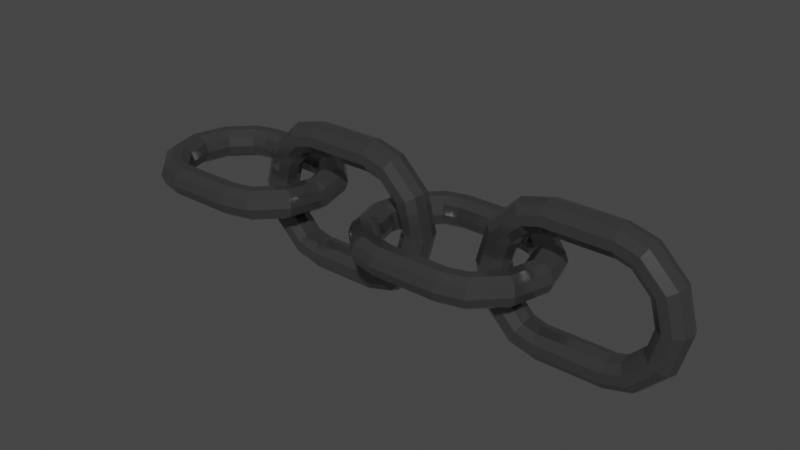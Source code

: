 # Source: chainBase.blend  (saved by Blender 2.90.8; exported with 4.5.12 LTS)
import bpy
from mathutils import Matrix  # noqa: F401  (used for matrix-valued properties, if any)

bpy.ops.wm.read_factory_settings(use_empty=True)
scene = bpy.context.scene
scene.name = 'Scene'

# ---- collections
col_collection = bpy.data.collections.new('Collection'); scene.collection.children.link(col_collection)

# ---- materials (node trees are filled in below, after node groups)
mat_x = bpy.data.materials.new('材質')
mat_x.use_transparent_shadow = False

# ---- material node trees
mat_x.use_nodes = True; mat_x.node_tree.nodes.clear()
_N = mat_x.node_tree.nodes; _L = mat_x.node_tree.links
n0 = _N.new('ShaderNodeBsdfPrincipled'); n0.name = 'Principled BSDF'; n0.location = (10, 300)
n0.distribution = 'GGX'
n0.subsurface_method = 'BURLEY'
n0.inputs[0].default_value = (0.2079, 0.2079, 0.2079, 1.0)
n0.inputs[1].default_value = 0.8723
n0.inputs[2].default_value = 0.1383
n0.inputs[3].default_value = 1.45
n0.inputs[13].default_value = 0.8404
n0.inputs[27].default_value = (0.0, 0.0, 0.0, 1.0)
n0.inputs[28].default_value = 1.0
n1 = _N.new('ShaderNodeOutputMaterial'); n1.name = 'Material Output'; n1.location = (300, 300)
_L.new(n0.outputs[0], n1.inputs[0])
n1.is_active_output = True

# ---- world
world_world = bpy.data.worlds.new('World'); scene.world = world_world
world_world.use_nodes = True; world_world.node_tree.nodes.clear()
_N = world_world.node_tree.nodes; _L = world_world.node_tree.links
n0 = _N.new('ShaderNodeOutputWorld'); n0.name = 'World Output'; n0.location = (300, 300)
n1 = _N.new('ShaderNodeBackground'); n1.name = 'Background'; n1.location = (10, 300)
n1.inputs[0].default_value = (0.05088, 0.05088, 0.05088, 1.0)
_L.new(n1.outputs[0], n0.inputs[0])
n0.is_active_output = True
world_world.color = (0.05088, 0.05088, 0.05088)
world_world.use_sun_shadow = False
world_world.sun_shadow_jitter_overblur = 0.0

# ---- meshes
me_torus = bpy.data.meshes.new('Torus')
me_torus.from_pydata([(1.947, 0.0, 0.0), (1.899, 0.0, 0.1469), (1.774, 0.0, 0.2378), (1.62, 0.0, 0.2378), (1.495, 0.0, 0.1469), (1.447, 0.0, 3.062e-17), (1.495, 0.0, -0.1469), (1.62, 0.0, -0.2378), (1.774, 0.0, -0.2378), (1.899, 0.0, -0.1469), (1.78, 0.625, 0.0), (1.738, 0.6011, 0.1469), (1.63, 0.5386, 0.2378), (1.496, 0.4614, 0.2378), (1.388, 0.3989, 0.1469), (1.347, 0.375, 3.062e-17), (1.388, 0.3989, -0.1469), (1.496, 0.4614, -0.2378), (1.63, 0.5386, -0.2378), (1.738, 0.6011, -0.1469), (1.322, 1.083, 0.0), (1.298, 1.041, 0.1469), (1.236, 0.9329, 0.2378), (1.158, 0.7991, 0.2378), (1.096, 0.6909, 0.1469), (1.072, 0.6495, 3.062e-17), (1.096, 0.6909, -0.1469), (1.158, 0.7991, -0.2378), (1.236, 0.9329, -0.2378), (1.298, 1.041, -0.1469), (-0.625, 1.083, 0.0), (-0.6011, 1.041, 0.1469), (-0.5386, 0.9329, 0.2378), (-0.4614, 0.7991, 0.2378), (-0.3989, 0.6909, 0.1469), (-0.375, 0.6495, 3.062e-17), (-0.3989, 0.6909, -0.1469), (-0.4614, 0.7991, -0.2378), (-0.5386, 0.9329, -0.2378), (-0.6011, 1.041, -0.1469), (-1.083, 0.625, 0.0), (-1.041, 0.6011, 0.1469), (-0.9329, 0.5386, 0.2378), (-0.7991, 0.4614, 0.2378), (-0.6909, 0.3989, 0.1469), (-0.6495, 0.375, 3.062e-17), (-0.6909, 0.3989, -0.1469), (-0.7991, 0.4614, -0.2378), (-0.9329, 0.5386, -0.2378), (-1.041, 0.6011, -0.1469), (-1.25, 1.093e-07, 0.0), (-1.202, 1.051e-07, 0.1469), (-1.077, 9.418e-08, 0.2378), (-0.9227, 8.067e-08, 0.2378), (-0.7977, 6.974e-08, 0.1469), (-0.75, 6.557e-08, 3.062e-17), (-0.7977, 6.974e-08, -0.1469), (-0.9227, 8.067e-08, -0.2378), (-1.077, 9.418e-08, -0.2378), (-1.202, 1.051e-07, -0.1469), (-1.083, -0.625, 0.0), (-1.041, -0.6011, 0.1469), (-0.9329, -0.5386, 0.2378), (-0.7991, -0.4614, 0.2378), (-0.6909, -0.3989, 0.1469), (-0.6495, -0.375, 3.062e-17), (-0.6909, -0.3989, -0.1469), (-0.7991, -0.4614, -0.2378), (-0.9329, -0.5386, -0.2378), (-1.041, -0.6011, -0.1469), (-0.625, -1.083, 0.0), (-0.6011, -1.041, 0.1469), (-0.5386, -0.9329, 0.2378), (-0.4614, -0.7991, 0.2378), (-0.3989, -0.6909, 0.1469), (-0.375, -0.6495, 3.062e-17), (-0.3989, -0.6909, -0.1469), (-0.4614, -0.7991, -0.2378), (-0.5386, -0.9329, -0.2378), (-0.6011, -1.041, -0.1469), (1.322, -1.083, 0.0), (1.298, -1.041, 0.1469), (1.236, -0.9329, 0.2378), (1.158, -0.7991, 0.2378), (1.096, -0.6909, 0.1469), (1.072, -0.6495, 3.062e-17), (1.096, -0.6909, -0.1469), (1.158, -0.7991, -0.2378), (1.236, -0.9329, -0.2378), (1.298, -1.041, -0.1469), (1.78, -0.625, 0.0), (1.738, -0.6011, 0.1469), (1.63, -0.5386, 0.2378), (1.496, -0.4614, 0.2378), (1.388, -0.3989, 0.1469), (1.347, -0.375, 3.062e-17), (1.388, -0.3989, -0.1469), (1.496, -0.4614, -0.2378), (1.63, -0.5386, -0.2378), (1.738, -0.6011, -0.1469), (0.8696, 1.204, 0.0), (-0.1726, 1.204, 0.0), (-0.1727, 1.156, 0.1469), (0.8697, 1.156, 0.1469), (-0.1728, 1.031, 0.2378), (0.8698, 1.031, 0.2378), (-0.1728, 0.8764, 0.2378), (0.8698, 0.8764, 0.2378), (-0.1727, 0.7515, 0.1469), (0.8697, 0.7515, 0.1469), (-0.1726, 0.7038, 3.062e-17), (0.8696, 0.7038, 3.062e-17), (-0.1727, 0.7515, -0.1469), (0.8697, 0.7515, -0.1469), (-0.1728, 0.8764, -0.2378), (0.8698, 0.8764, -0.2378), (-0.1728, 1.031, -0.2378), (0.8698, 1.031, -0.2378), (-0.1727, 1.156, -0.1469), (0.8697, 1.156, -0.1469), (-0.1726, -1.204, 0.0), (0.8696, -1.204, 0.0), (0.8697, -1.156, 0.1469), (-0.1727, -1.156, 0.1469), (0.8698, -1.031, 0.2378), (-0.1728, -1.031, 0.2378), (0.8698, -0.8764, 0.2378), (-0.1728, -0.8764, 0.2378), (0.8697, -0.7515, 0.1469), (-0.1727, -0.7515, 0.1469), (0.8696, -0.7038, 3.062e-17), (-0.1726, -0.7038, 3.062e-17), (0.8697, -0.7515, -0.1469), (-0.1727, -0.7515, -0.1469), (0.8698, -0.8764, -0.2378), (-0.1728, -0.8764, -0.2378), (0.8698, -1.031, -0.2378), (-0.1728, -1.031, -0.2378), (0.8697, -1.156, -0.1469), (-0.1727, -1.156, -0.1469), (3.947, 1.703e-09, -1.703e-09), (3.899, -0.1469, -1.49e-08), (3.774, -0.2378, -1.49e-08), (3.62, -0.2378, -1.49e-08), (3.495, -0.1469, -1.49e-08), (3.447, 1.703e-09, -1.703e-09), (3.495, 0.1469, 0.0), (3.62, 0.2378, 1.49e-08), (3.774, 0.2378, 1.49e-08), (3.899, 0.1469, 0.0), (3.78, 0.0, 0.625), (3.738, -0.1469, 0.6011), (3.63, -0.2378, 0.5386), (3.496, -0.2378, 0.4614), (3.388, -0.1469, 0.3989), (3.347, 0.0, 0.375), (3.388, 0.1469, 0.3989), (3.496, 0.2378, 0.4614), (3.63, 0.2378, 0.5386), (3.738, 0.1469, 0.6011), (3.322, 0.0, 1.083), (3.298, -0.1469, 1.041), (3.236, -0.2378, 0.9329), (3.158, -0.2378, 0.7991), (3.096, -0.1469, 0.6909), (3.072, 0.0, 0.6495), (3.096, 0.1469, 0.6909), (3.158, 0.2378, 0.7991), (3.236, 0.2378, 0.9329), (3.298, 0.1469, 1.041), (1.375, 0.0, 1.083), (1.399, -0.1469, 1.041), (1.461, -0.2378, 0.9329), (1.539, -0.2378, 0.7991), (1.601, -0.1469, 0.6909), (1.625, 0.0, 0.6495), (1.601, 0.1469, 0.6909), (1.539, 0.2378, 0.7991), (1.461, 0.2378, 0.9329), (1.399, 0.1469, 1.041), (0.9175, 0.0, 0.625), (0.9588, -0.1469, 0.6011), (1.067, -0.2378, 0.5386), (1.201, -0.2378, 0.4614), (1.309, -0.1469, 0.3989), (1.35, 0.0, 0.375), (1.309, 0.1469, 0.3989), (1.201, 0.2378, 0.4614), (1.067, 0.2378, 0.5386), (0.9588, 0.1469, 0.6011), (0.75, 1.703e-09, 1.076e-07), (0.7977, -0.1469, 1.043e-07), (0.9227, -0.2378, 8.941e-08), (1.077, -0.2378, 7.451e-08), (1.202, -0.1469, 5.96e-08), (1.25, 1.703e-09, 6.386e-08), (1.202, 0.1469, 7.451e-08), (1.077, 0.2378, 8.941e-08), (0.9227, 0.2378, 1.043e-07), (0.7977, 0.1469, 1.043e-07), (0.9175, 0.0, -0.625), (0.9588, -0.1469, -0.6011), (1.067, -0.2378, -0.5386), (1.201, -0.2378, -0.4614), (1.309, -0.1469, -0.3989), (1.35, 2.98e-08, -0.375), (1.309, 0.1469, -0.3989), (1.201, 0.2378, -0.4614), (1.067, 0.2378, -0.5386), (0.9588, 0.1469, -0.6011), (1.375, 0.0, -1.083), (1.399, -0.1469, -1.041), (1.461, -0.2378, -0.9329), (1.539, -0.2378, -0.7991), (1.601, -0.1469, -0.6909), (1.625, 5.96e-08, -0.6495), (1.601, 0.1469, -0.6909), (1.539, 0.2378, -0.7991), (1.461, 0.2378, -0.9329), (1.399, 0.1469, -1.041), (3.322, 0.0, -1.083), (3.298, -0.1469, -1.041), (3.236, -0.2378, -0.9329), (3.158, -0.2378, -0.7991), (3.096, -0.1469, -0.6909), (3.072, 5.96e-08, -0.6495), (3.096, 0.1469, -0.6909), (3.158, 0.2378, -0.7991), (3.236, 0.2378, -0.9329), (3.298, 0.1469, -1.041), (3.78, 0.0, -0.625), (3.738, -0.1469, -0.6011), (3.63, -0.2378, -0.5386), (3.496, -0.2378, -0.4614), (3.388, -0.1469, -0.3989), (3.347, 2.98e-08, -0.375), (3.388, 0.1469, -0.3989), (3.496, 0.2378, -0.4614), (3.63, 0.2378, -0.5386), (3.738, 0.1469, -0.6011), (2.87, 0.0, 1.204), (1.827, 0.0, 1.204), (1.827, -0.1469, 1.156), (2.87, -0.1469, 1.156), (1.827, -0.2378, 1.031), (2.87, -0.2378, 1.031), (1.827, -0.2378, 0.8764), (2.87, -0.2378, 0.8764), (1.827, -0.1469, 0.7515), (2.87, -0.1469, 0.7515), (1.827, 0.0, 0.7038), (2.87, 0.0, 0.7038), (1.827, 0.1469, 0.7515), (2.87, 0.1469, 0.7515), (1.827, 0.2378, 0.8764), (2.87, 0.2378, 0.8764), (1.827, 0.2378, 1.031), (2.87, 0.2378, 1.031), (1.827, 0.1469, 1.156), (2.87, 0.1469, 1.156), (1.827, 0.0, -1.204), (2.87, 0.0, -1.204), (2.87, -0.1469, -1.156), (1.827, -0.1469, -1.156), (2.87, -0.2378, -1.031), (1.827, -0.2378, -1.031), (2.87, -0.2378, -0.8764), (1.827, -0.2378, -0.8764), (2.87, -0.1469, -0.7515), (1.827, -0.1469, -0.7515), (2.87, 5.96e-08, -0.7038), (1.827, 5.96e-08, -0.7038), (2.87, 0.1469, -0.7515), (1.827, 0.1469, -0.7515), (2.87, 0.2378, -0.8764), (1.827, 0.2378, -0.8764), (2.87, 0.2378, -1.031), (1.827, 0.2378, -1.031), (2.87, 0.1469, -1.156), (1.827, 0.1469, -1.156), (5.947, 0.0, 0.0), (5.899, 0.0, 0.1469), (5.774, 0.0, 0.2378), (5.62, 0.0, 0.2378), (5.495, 0.0, 0.1469), (5.447, 0.0, 3.062e-17), (5.495, 0.0, -0.1469), (5.62, 0.0, -0.2378), (5.774, 0.0, -0.2378), (5.899, 0.0, -0.1469), (5.78, 0.625, 0.0), (5.738, 0.6011, 0.1469), (5.63, 0.5386, 0.2378), (5.496, 0.4614, 0.2378), (5.388, 0.3989, 0.1469), (5.347, 0.375, 3.062e-17), (5.388, 0.3989, -0.1469), (5.496, 0.4614, -0.2378), (5.63, 0.5386, -0.2378), (5.738, 0.6011, -0.1469), (5.322, 1.083, 0.0), (5.298, 1.041, 0.1469), (5.236, 0.9329, 0.2378), (5.158, 0.7991, 0.2378), (5.096, 0.6909, 0.1469), (5.072, 0.6495, 3.062e-17), (5.096, 0.6909, -0.1469), (5.158, 0.7991, -0.2378), (5.236, 0.9329, -0.2378), (5.298, 1.041, -0.1469), (3.375, 1.083, 0.0), (3.399, 1.041, 0.1469), (3.461, 0.9329, 0.2378), (3.539, 0.7991, 0.2378), (3.601, 0.6909, 0.1469), (3.625, 0.6495, 3.062e-17), (3.601, 0.6909, -0.1469), (3.539, 0.7991, -0.2378), (3.461, 0.9329, -0.2378), (3.399, 1.041, -0.1469), (2.917, 0.625, 0.0), (2.959, 0.6011, 0.1469), (3.067, 0.5386, 0.2378), (3.201, 0.4614, 0.2378), (3.309, 0.3989, 0.1469), (3.35, 0.375, 3.062e-17), (3.309, 0.3989, -0.1469), (3.201, 0.4614, -0.2378), (3.067, 0.5386, -0.2378), (2.959, 0.6011, -0.1469), (2.75, 1.093e-07, 0.0), (2.798, 1.051e-07, 0.1469), (2.923, 9.418e-08, 0.2378), (3.077, 8.067e-08, 0.2378), (3.202, 6.974e-08, 0.1469), (3.25, 6.557e-08, 3.062e-17), (3.202, 6.974e-08, -0.1469), (3.077, 8.067e-08, -0.2378), (2.923, 9.418e-08, -0.2378), (2.798, 1.051e-07, -0.1469), (2.917, -0.625, 0.0), (2.959, -0.6011, 0.1469), (3.067, -0.5386, 0.2378), (3.201, -0.4614, 0.2378), (3.309, -0.3989, 0.1469), (3.35, -0.375, 3.062e-17), (3.309, -0.3989, -0.1469), (3.201, -0.4614, -0.2378), (3.067, -0.5386, -0.2378), (2.959, -0.6011, -0.1469), (3.375, -1.083, 0.0), (3.399, -1.041, 0.1469), (3.461, -0.9329, 0.2378), (3.539, -0.7991, 0.2378), (3.601, -0.6909, 0.1469), (3.625, -0.6495, 3.062e-17), (3.601, -0.6909, -0.1469), (3.539, -0.7991, -0.2378), (3.461, -0.9329, -0.2378), (3.399, -1.041, -0.1469), (5.322, -1.083, 0.0), (5.298, -1.041, 0.1469), (5.236, -0.9329, 0.2378), (5.158, -0.7991, 0.2378), (5.096, -0.6909, 0.1469), (5.072, -0.6495, 3.062e-17), (5.096, -0.6909, -0.1469), (5.158, -0.7991, -0.2378), (5.236, -0.9329, -0.2378), (5.298, -1.041, -0.1469), (5.78, -0.625, 0.0), (5.738, -0.6011, 0.1469), (5.63, -0.5386, 0.2378), (5.496, -0.4614, 0.2378), (5.388, -0.3989, 0.1469), (5.347, -0.375, 3.062e-17), (5.388, -0.3989, -0.1469), (5.496, -0.4614, -0.2378), (5.63, -0.5386, -0.2378), (5.738, -0.6011, -0.1469), (4.87, 1.204, 0.0), (3.827, 1.204, 0.0), (3.827, 1.156, 0.1469), (4.87, 1.156, 0.1469), (3.827, 1.031, 0.2378), (4.87, 1.031, 0.2378), (3.827, 0.8764, 0.2378), (4.87, 0.8764, 0.2378), (3.827, 0.7515, 0.1469), (4.87, 0.7515, 0.1469), (3.827, 0.7038, 3.062e-17), (4.87, 0.7038, 3.062e-17), (3.827, 0.7515, -0.1469), (4.87, 0.7515, -0.1469), (3.827, 0.8764, -0.2378), (4.87, 0.8764, -0.2378), (3.827, 1.031, -0.2378), (4.87, 1.031, -0.2378), (3.827, 1.156, -0.1469), (4.87, 1.156, -0.1469), (3.827, -1.204, 0.0), (4.87, -1.204, 0.0), (4.87, -1.156, 0.1469), (3.827, -1.156, 0.1469), (4.87, -1.031, 0.2378), (3.827, -1.031, 0.2378), (4.87, -0.8764, 0.2378), (3.827, -0.8764, 0.2378), (4.87, -0.7515, 0.1469), (3.827, -0.7515, 0.1469), (4.87, -0.7038, 3.062e-17), (3.827, -0.7038, 3.062e-17), (4.87, -0.7515, -0.1469), (3.827, -0.7515, -0.1469), (4.87, -0.8764, -0.2378), (3.827, -0.8764, -0.2378), (4.87, -1.031, -0.2378), (3.827, -1.031, -0.2378), (4.87, -1.156, -0.1469), (3.827, -1.156, -0.1469), (7.947, 1.703e-09, -1.703e-09), (7.899, -0.1469, -1.49e-08), (7.774, -0.2378, -1.49e-08), (7.62, -0.2378, -1.49e-08), (7.495, -0.1469, -1.49e-08), (7.447, 1.703e-09, -1.703e-09), (7.495, 0.1469, 0.0), (7.62, 0.2378, 1.49e-08), (7.774, 0.2378, 1.49e-08), (7.899, 0.1469, 0.0), (7.78, 0.0, 0.625), (7.738, -0.1469, 0.6011), (7.63, -0.2378, 0.5386), (7.496, -0.2378, 0.4614), (7.388, -0.1469, 0.3989), (7.347, 0.0, 0.375), (7.388, 0.1469, 0.3989), (7.496, 0.2378, 0.4614), (7.63, 0.2378, 0.5386), (7.738, 0.1469, 0.6011), (7.322, 0.0, 1.083), (7.298, -0.1469, 1.041), (7.236, -0.2378, 0.9329), (7.158, -0.2378, 0.7991), (7.096, -0.1469, 0.6909), (7.072, 0.0, 0.6495), (7.096, 0.1469, 0.6909), (7.158, 0.2378, 0.7991), (7.236, 0.2378, 0.9329), (7.298, 0.1469, 1.041), (5.375, 0.0, 1.083), (5.399, -0.1469, 1.041), (5.461, -0.2378, 0.9329), (5.539, -0.2378, 0.7991), (5.601, -0.1469, 0.6909), (5.625, 0.0, 0.6495), (5.601, 0.1469, 0.6909), (5.539, 0.2378, 0.7991), (5.461, 0.2378, 0.9329), (5.399, 0.1469, 1.041), (4.917, 0.0, 0.625), (4.959, -0.1469, 0.6011), (5.067, -0.2378, 0.5386), (5.201, -0.2378, 0.4614), (5.309, -0.1469, 0.3989), (5.35, 0.0, 0.375), (5.309, 0.1469, 0.3989), (5.201, 0.2378, 0.4614), (5.067, 0.2378, 0.5386), (4.959, 0.1469, 0.6011), (4.75, 1.703e-09, 1.076e-07), (4.798, -0.1469, 1.043e-07), (4.923, -0.2378, 8.941e-08), (5.077, -0.2378, 7.451e-08), (5.202, -0.1469, 5.96e-08), (5.25, 1.703e-09, 6.386e-08), (5.202, 0.1469, 7.451e-08), (5.077, 0.2378, 8.941e-08), (4.923, 0.2378, 1.043e-07), (4.798, 0.1469, 1.043e-07), (4.917, 0.0, -0.625), (4.959, -0.1469, -0.6011), (5.067, -0.2378, -0.5386), (5.201, -0.2378, -0.4614), (5.309, -0.1469, -0.3989), (5.35, 2.98e-08, -0.375), (5.309, 0.1469, -0.3989), (5.201, 0.2378, -0.4614), (5.067, 0.2378, -0.5386), (4.959, 0.1469, -0.6011), (5.375, 0.0, -1.083), (5.399, -0.1469, -1.041), (5.461, -0.2378, -0.9329), (5.539, -0.2378, -0.7991), (5.601, -0.1469, -0.6909), (5.625, 5.96e-08, -0.6495), (5.601, 0.1469, -0.6909), (5.539, 0.2378, -0.7991), (5.461, 0.2378, -0.9329), (5.399, 0.1469, -1.041), (7.322, 0.0, -1.083), (7.298, -0.1469, -1.041), (7.236, -0.2378, -0.9329), (7.158, -0.2378, -0.7991), (7.096, -0.1469, -0.6909), (7.072, 5.96e-08, -0.6495), (7.096, 0.1469, -0.6909), (7.158, 0.2378, -0.7991), (7.236, 0.2378, -0.9329), (7.298, 0.1469, -1.041), (7.78, 0.0, -0.625), (7.738, -0.1469, -0.6011), (7.63, -0.2378, -0.5386), (7.496, -0.2378, -0.4614), (7.388, -0.1469, -0.3989), (7.347, 2.98e-08, -0.375), (7.388, 0.1469, -0.3989), (7.496, 0.2378, -0.4614), (7.63, 0.2378, -0.5386), (7.738, 0.1469, -0.6011), (6.87, 0.0, 1.204), (5.827, 0.0, 1.204), (5.827, -0.1469, 1.156), (6.87, -0.1469, 1.156), (5.827, -0.2378, 1.031), (6.87, -0.2378, 1.031), (5.827, -0.2378, 0.8764), (6.87, -0.2378, 0.8764), (5.827, -0.1469, 0.7515), (6.87, -0.1469, 0.7515), (5.827, 0.0, 0.7038), (6.87, 0.0, 0.7038), (5.827, 0.1469, 0.7515), (6.87, 0.1469, 0.7515), (5.827, 0.2378, 0.8764), (6.87, 0.2378, 0.8764), (5.827, 0.2378, 1.031), (6.87, 0.2378, 1.031), (5.827, 0.1469, 1.156), (6.87, 0.1469, 1.156), (5.827, 0.0, -1.204), (6.87, 0.0, -1.204), (6.87, -0.1469, -1.156), (5.827, -0.1469, -1.156), (6.87, -0.2378, -1.031), (5.827, -0.2378, -1.031), (6.87, -0.2378, -0.8764), (5.827, -0.2378, -0.8764), (6.87, -0.1469, -0.7515), (5.827, -0.1469, -0.7515), (6.87, 5.96e-08, -0.7038), (5.827, 5.96e-08, -0.7038), (6.87, 0.1469, -0.7515), (5.827, 0.1469, -0.7515), (6.87, 0.2378, -0.8764), (5.827, 0.2378, -0.8764), (6.87, 0.2378, -1.031), (5.827, 0.2378, -1.031), (6.87, 0.1469, -1.156), (5.827, 0.1469, -1.156)], [], [(0, 10, 11, 1), (1, 11, 12, 2), (2, 12, 13, 3), (3, 13, 14, 4), (4, 14, 15, 5), (5, 15, 16, 6), (6, 16, 17, 7), (7, 17, 18, 8), (8, 18, 19, 9), (9, 19, 10, 0), (10, 20, 21, 11), (11, 21, 22, 12), (12, 22, 23, 13), (13, 23, 24, 14), (14, 24, 25, 15), (15, 25, 26, 16), (16, 26, 27, 17), (17, 27, 28, 18), (18, 28, 29, 19), (19, 29, 20, 10), (118, 39, 30, 101), (102, 31, 32, 104), (104, 32, 33, 106), (106, 33, 34, 108), (108, 34, 35, 110), (110, 35, 36, 112), (112, 36, 37, 114), (114, 37, 38, 116), (116, 38, 39, 118), (20, 100, 103, 21), (21, 103, 105, 22), (22, 105, 107, 23), (23, 107, 109, 24), (24, 109, 111, 25), (25, 111, 113, 26), (26, 113, 115, 27), (27, 115, 117, 28), (28, 117, 119, 29), (79, 139, 120, 70), (101, 30, 31, 102), (30, 40, 41, 31), (31, 41, 42, 32), (32, 42, 43, 33), (33, 43, 44, 34), (34, 44, 45, 35), (35, 45, 46, 36), (36, 46, 47, 37), (37, 47, 48, 38), (38, 48, 49, 39), (39, 49, 40, 30), (40, 50, 51, 41), (41, 51, 52, 42), (42, 52, 53, 43), (43, 53, 54, 44), (44, 54, 55, 45), (45, 55, 56, 46), (46, 56, 57, 47), (47, 57, 58, 48), (48, 58, 59, 49), (49, 59, 50, 40), (50, 60, 61, 51), (51, 61, 62, 52), (52, 62, 63, 53), (53, 63, 64, 54), (54, 64, 65, 55), (55, 65, 66, 56), (56, 66, 67, 57), (57, 67, 68, 58), (58, 68, 69, 59), (59, 69, 60, 50), (60, 70, 71, 61), (61, 71, 72, 62), (62, 72, 73, 63), (63, 73, 74, 64), (64, 74, 75, 65), (65, 75, 76, 66), (66, 76, 77, 67), (67, 77, 78, 68), (68, 78, 79, 69), (69, 79, 70, 60), (138, 89, 80, 121), (122, 81, 82, 124), (124, 82, 83, 126), (126, 83, 84, 128), (128, 84, 85, 130), (130, 85, 86, 132), (132, 86, 87, 134), (134, 87, 88, 136), (136, 88, 89, 138), (70, 120, 123, 71), (71, 123, 125, 72), (72, 125, 127, 73), (73, 127, 129, 74), (74, 129, 131, 75), (75, 131, 133, 76), (76, 133, 135, 77), (77, 135, 137, 78), (78, 137, 139, 79), (121, 80, 81, 122), (80, 90, 91, 81), (81, 91, 92, 82), (82, 92, 93, 83), (83, 93, 94, 84), (84, 94, 95, 85), (85, 95, 96, 86), (86, 96, 97, 87), (87, 97, 98, 88), (88, 98, 99, 89), (89, 99, 90, 80), (90, 0, 1, 91), (91, 1, 2, 92), (92, 2, 3, 93), (93, 3, 4, 94), (94, 4, 5, 95), (95, 5, 6, 96), (96, 6, 7, 97), (97, 7, 8, 98), (98, 8, 9, 99), (99, 9, 0, 90), (101, 102, 103, 100), (102, 104, 105, 103), (104, 106, 107, 105), (106, 108, 109, 107), (108, 110, 111, 109), (110, 112, 113, 111), (112, 114, 115, 113), (114, 116, 117, 115), (116, 118, 119, 117), (100, 119, 118, 101), (121, 122, 123, 120), (122, 124, 125, 123), (124, 126, 127, 125), (126, 128, 129, 127), (128, 130, 131, 129), (130, 132, 133, 131), (132, 134, 135, 133), (134, 136, 137, 135), (136, 138, 139, 137), (120, 139, 138, 121), (29, 119, 100, 20), (140, 150, 151, 141), (141, 151, 152, 142), (142, 152, 153, 143), (143, 153, 154, 144), (144, 154, 155, 145), (145, 155, 156, 146), (146, 156, 157, 147), (147, 157, 158, 148), (148, 158, 159, 149), (149, 159, 150, 140), (150, 160, 161, 151), (151, 161, 162, 152), (152, 162, 163, 153), (153, 163, 164, 154), (154, 164, 165, 155), (155, 165, 166, 156), (156, 166, 167, 157), (157, 167, 168, 158), (158, 168, 169, 159), (159, 169, 160, 150), (258, 179, 170, 241), (242, 171, 172, 244), (244, 172, 173, 246), (246, 173, 174, 248), (248, 174, 175, 250), (250, 175, 176, 252), (252, 176, 177, 254), (254, 177, 178, 256), (256, 178, 179, 258), (160, 240, 243, 161), (161, 243, 245, 162), (162, 245, 247, 163), (163, 247, 249, 164), (164, 249, 251, 165), (165, 251, 253, 166), (166, 253, 255, 167), (167, 255, 257, 168), (168, 257, 259, 169), (219, 279, 260, 210), (241, 170, 171, 242), (170, 180, 181, 171), (171, 181, 182, 172), (172, 182, 183, 173), (173, 183, 184, 174), (174, 184, 185, 175), (175, 185, 186, 176), (176, 186, 187, 177), (177, 187, 188, 178), (178, 188, 189, 179), (179, 189, 180, 170), (180, 190, 191, 181), (181, 191, 192, 182), (182, 192, 193, 183), (183, 193, 194, 184), (184, 194, 195, 185), (185, 195, 196, 186), (186, 196, 197, 187), (187, 197, 198, 188), (188, 198, 199, 189), (189, 199, 190, 180), (190, 200, 201, 191), (191, 201, 202, 192), (192, 202, 203, 193), (193, 203, 204, 194), (194, 204, 205, 195), (195, 205, 206, 196), (196, 206, 207, 197), (197, 207, 208, 198), (198, 208, 209, 199), (199, 209, 200, 190), (200, 210, 211, 201), (201, 211, 212, 202), (202, 212, 213, 203), (203, 213, 214, 204), (204, 214, 215, 205), (205, 215, 216, 206), (206, 216, 217, 207), (207, 217, 218, 208), (208, 218, 219, 209), (209, 219, 210, 200), (278, 229, 220, 261), (262, 221, 222, 264), (264, 222, 223, 266), (266, 223, 224, 268), (268, 224, 225, 270), (270, 225, 226, 272), (272, 226, 227, 274), (274, 227, 228, 276), (276, 228, 229, 278), (210, 260, 263, 211), (211, 263, 265, 212), (212, 265, 267, 213), (213, 267, 269, 214), (214, 269, 271, 215), (215, 271, 273, 216), (216, 273, 275, 217), (217, 275, 277, 218), (218, 277, 279, 219), (261, 220, 221, 262), (220, 230, 231, 221), (221, 231, 232, 222), (222, 232, 233, 223), (223, 233, 234, 224), (224, 234, 235, 225), (225, 235, 236, 226), (226, 236, 237, 227), (227, 237, 238, 228), (228, 238, 239, 229), (229, 239, 230, 220), (230, 140, 141, 231), (231, 141, 142, 232), (232, 142, 143, 233), (233, 143, 144, 234), (234, 144, 145, 235), (235, 145, 146, 236), (236, 146, 147, 237), (237, 147, 148, 238), (238, 148, 149, 239), (239, 149, 140, 230), (241, 242, 243, 240), (242, 244, 245, 243), (244, 246, 247, 245), (246, 248, 249, 247), (248, 250, 251, 249), (250, 252, 253, 251), (252, 254, 255, 253), (254, 256, 257, 255), (256, 258, 259, 257), (240, 259, 258, 241), (261, 262, 263, 260), (262, 264, 265, 263), (264, 266, 267, 265), (266, 268, 269, 267), (268, 270, 271, 269), (270, 272, 273, 271), (272, 274, 275, 273), (274, 276, 277, 275), (276, 278, 279, 277), (260, 279, 278, 261), (169, 259, 240, 160), (280, 290, 291, 281), (281, 291, 292, 282), (282, 292, 293, 283), (283, 293, 294, 284), (284, 294, 295, 285), (285, 295, 296, 286), (286, 296, 297, 287), (287, 297, 298, 288), (288, 298, 299, 289), (289, 299, 290, 280), (290, 300, 301, 291), (291, 301, 302, 292), (292, 302, 303, 293), (293, 303, 304, 294), (294, 304, 305, 295), (295, 305, 306, 296), (296, 306, 307, 297), (297, 307, 308, 298), (298, 308, 309, 299), (299, 309, 300, 290), (398, 319, 310, 381), (382, 311, 312, 384), (384, 312, 313, 386), (386, 313, 314, 388), (388, 314, 315, 390), (390, 315, 316, 392), (392, 316, 317, 394), (394, 317, 318, 396), (396, 318, 319, 398), (300, 380, 383, 301), (301, 383, 385, 302), (302, 385, 387, 303), (303, 387, 389, 304), (304, 389, 391, 305), (305, 391, 393, 306), (306, 393, 395, 307), (307, 395, 397, 308), (308, 397, 399, 309), (359, 419, 400, 350), (381, 310, 311, 382), (310, 320, 321, 311), (311, 321, 322, 312), (312, 322, 323, 313), (313, 323, 324, 314), (314, 324, 325, 315), (315, 325, 326, 316), (316, 326, 327, 317), (317, 327, 328, 318), (318, 328, 329, 319), (319, 329, 320, 310), (320, 330, 331, 321), (321, 331, 332, 322), (322, 332, 333, 323), (323, 333, 334, 324), (324, 334, 335, 325), (325, 335, 336, 326), (326, 336, 337, 327), (327, 337, 338, 328), (328, 338, 339, 329), (329, 339, 330, 320), (330, 340, 341, 331), (331, 341, 342, 332), (332, 342, 343, 333), (333, 343, 344, 334), (334, 344, 345, 335), (335, 345, 346, 336), (336, 346, 347, 337), (337, 347, 348, 338), (338, 348, 349, 339), (339, 349, 340, 330), (340, 350, 351, 341), (341, 351, 352, 342), (342, 352, 353, 343), (343, 353, 354, 344), (344, 354, 355, 345), (345, 355, 356, 346), (346, 356, 357, 347), (347, 357, 358, 348), (348, 358, 359, 349), (349, 359, 350, 340), (418, 369, 360, 401), (402, 361, 362, 404), (404, 362, 363, 406), (406, 363, 364, 408), (408, 364, 365, 410), (410, 365, 366, 412), (412, 366, 367, 414), (414, 367, 368, 416), (416, 368, 369, 418), (350, 400, 403, 351), (351, 403, 405, 352), (352, 405, 407, 353), (353, 407, 409, 354), (354, 409, 411, 355), (355, 411, 413, 356), (356, 413, 415, 357), (357, 415, 417, 358), (358, 417, 419, 359), (401, 360, 361, 402), (360, 370, 371, 361), (361, 371, 372, 362), (362, 372, 373, 363), (363, 373, 374, 364), (364, 374, 375, 365), (365, 375, 376, 366), (366, 376, 377, 367), (367, 377, 378, 368), (368, 378, 379, 369), (369, 379, 370, 360), (370, 280, 281, 371), (371, 281, 282, 372), (372, 282, 283, 373), (373, 283, 284, 374), (374, 284, 285, 375), (375, 285, 286, 376), (376, 286, 287, 377), (377, 287, 288, 378), (378, 288, 289, 379), (379, 289, 280, 370), (381, 382, 383, 380), (382, 384, 385, 383), (384, 386, 387, 385), (386, 388, 389, 387), (388, 390, 391, 389), (390, 392, 393, 391), (392, 394, 395, 393), (394, 396, 397, 395), (396, 398, 399, 397), (380, 399, 398, 381), (401, 402, 403, 400), (402, 404, 405, 403), (404, 406, 407, 405), (406, 408, 409, 407), (408, 410, 411, 409), (410, 412, 413, 411), (412, 414, 415, 413), (414, 416, 417, 415), (416, 418, 419, 417), (400, 419, 418, 401), (309, 399, 380, 300), (420, 430, 431, 421), (421, 431, 432, 422), (422, 432, 433, 423), (423, 433, 434, 424), (424, 434, 435, 425), (425, 435, 436, 426), (426, 436, 437, 427), (427, 437, 438, 428), (428, 438, 439, 429), (429, 439, 430, 420), (430, 440, 441, 431), (431, 441, 442, 432), (432, 442, 443, 433), (433, 443, 444, 434), (434, 444, 445, 435), (435, 445, 446, 436), (436, 446, 447, 437), (437, 447, 448, 438), (438, 448, 449, 439), (439, 449, 440, 430), (538, 459, 450, 521), (522, 451, 452, 524), (524, 452, 453, 526), (526, 453, 454, 528), (528, 454, 455, 530), (530, 455, 456, 532), (532, 456, 457, 534), (534, 457, 458, 536), (536, 458, 459, 538), (440, 520, 523, 441), (441, 523, 525, 442), (442, 525, 527, 443), (443, 527, 529, 444), (444, 529, 531, 445), (445, 531, 533, 446), (446, 533, 535, 447), (447, 535, 537, 448), (448, 537, 539, 449), (499, 559, 540, 490), (521, 450, 451, 522), (450, 460, 461, 451), (451, 461, 462, 452), (452, 462, 463, 453), (453, 463, 464, 454), (454, 464, 465, 455), (455, 465, 466, 456), (456, 466, 467, 457), (457, 467, 468, 458), (458, 468, 469, 459), (459, 469, 460, 450), (460, 470, 471, 461), (461, 471, 472, 462), (462, 472, 473, 463), (463, 473, 474, 464), (464, 474, 475, 465), (465, 475, 476, 466), (466, 476, 477, 467), (467, 477, 478, 468), (468, 478, 479, 469), (469, 479, 470, 460), (470, 480, 481, 471), (471, 481, 482, 472), (472, 482, 483, 473), (473, 483, 484, 474), (474, 484, 485, 475), (475, 485, 486, 476), (476, 486, 487, 477), (477, 487, 488, 478), (478, 488, 489, 479), (479, 489, 480, 470), (480, 490, 491, 481), (481, 491, 492, 482), (482, 492, 493, 483), (483, 493, 494, 484), (484, 494, 495, 485), (485, 495, 496, 486), (486, 496, 497, 487), (487, 497, 498, 488), (488, 498, 499, 489), (489, 499, 490, 480), (558, 509, 500, 541), (542, 501, 502, 544), (544, 502, 503, 546), (546, 503, 504, 548), (548, 504, 505, 550), (550, 505, 506, 552), (552, 506, 507, 554), (554, 507, 508, 556), (556, 508, 509, 558), (490, 540, 543, 491), (491, 543, 545, 492), (492, 545, 547, 493), (493, 547, 549, 494), (494, 549, 551, 495), (495, 551, 553, 496), (496, 553, 555, 497), (497, 555, 557, 498), (498, 557, 559, 499), (541, 500, 501, 542), (500, 510, 511, 501), (501, 511, 512, 502), (502, 512, 513, 503), (503, 513, 514, 504), (504, 514, 515, 505), (505, 515, 516, 506), (506, 516, 517, 507), (507, 517, 518, 508), (508, 518, 519, 509), (509, 519, 510, 500), (510, 420, 421, 511), (511, 421, 422, 512), (512, 422, 423, 513), (513, 423, 424, 514), (514, 424, 425, 515), (515, 425, 426, 516), (516, 426, 427, 517), (517, 427, 428, 518), (518, 428, 429, 519), (519, 429, 420, 510), (521, 522, 523, 520), (522, 524, 525, 523), (524, 526, 527, 525), (526, 528, 529, 527), (528, 530, 531, 529), (530, 532, 533, 531), (532, 534, 535, 533), (534, 536, 537, 535), (536, 538, 539, 537), (520, 539, 538, 521), (541, 542, 543, 540), (542, 544, 545, 543), (544, 546, 547, 545), (546, 548, 549, 547), (548, 550, 551, 549), (550, 552, 553, 551), (552, 554, 555, 553), (554, 556, 557, 555), (556, 558, 559, 557), (540, 559, 558, 541), (449, 539, 520, 440)])
_uv = me_torus.uv_layers.new(name='UVMap')
_uv.uv.foreach_set('vector', [0.5, 0.6, 0.5833, 0.6, 0.5833, 0.7, 0.5, 0.7, 0.5, 0.7, 0.5833, 0.7, 0.5833, 0.8, 0.5, 0.8, 0.5, 0.8, 0.5833, 0.8, 0.5833, 0.9, 0.5, 0.9, 0.5, 0.9, 0.5833, 0.9, 0.5833, 1.0, 0.5, 1.0, 0.5, -1.11e-16, 0.5833, -1.11e-16, 0.5833, 0.1, 0.5, 0.1, 0.5, 0.1, 0.5833, 0.1, 0.5833, 0.2, 0.5, 0.2, 0.5, 0.2, 0.5833, 0.2, 0.5833, 0.3, 0.5, 0.3, 0.5, 0.3, 0.5833, 0.3, 0.5833, 0.4, 0.5, 0.4, 0.5, 0.4, 0.5833, 0.4, 0.5833, 0.5, 0.5, 0.5, 0.5, 0.5, 0.5833, 0.5, 0.5833, 0.6, 0.5, 0.6, 0.5833, 0.6, 0.6667, 0.6, 0.6667, 0.7, 0.5833, 0.7, 0.5833, 0.7, 0.6667, 0.7, 0.6667, 0.8, 0.5833, 0.8, 0.5833, 0.8, 0.6667, 0.8, 0.6667, 0.9, 0.5833, 0.9, 0.5833, 0.9, 0.6667, 0.9, 0.6667, 1.0, 0.5833, 1.0, 0.5833, -1.11e-16, 0.6667, -1.11e-16, 0.6667, 0.1, 0.5833, 0.1, 0.5833, 0.1, 0.6667, 0.1, 0.6667, 0.2, 0.5833, 0.2, 0.5833, 0.2, 0.6667, 0.2, 0.6667, 0.3, 0.5833, 0.3, 0.5833, 0.3, 0.6667, 0.3, 0.6667, 0.4, 0.5833, 0.4, 0.5833, 0.4, 0.6667, 0.4, 0.6667, 0.5, 0.5833, 0.5, 0.5833, 0.5, 0.6667, 0.5, 0.6667, 0.6, 0.5833, 0.6, 0.7739, 0.5, 0.8333, 0.5, 0.8333, 0.6, 0.773, 0.6, 0.7739, 0.7, 0.8333, 0.7, 0.8333, 0.8, 0.7767, 0.8, 0.7767, 0.8, 0.8333, 0.8, 0.8333, 0.9, 0.7812, 0.9, 0.7812, 0.9, 0.8333, 0.9, 0.8333, 1.0, 0.7861, 1.0, 0.7861, -1.11e-16, 0.8333, -1.11e-16, 0.8333, 0.1, 0.7884, 0.1, 0.7884, 0.1, 0.8333, 0.1, 0.8333, 0.2, 0.7861, 0.2, 0.7861, 0.2, 0.8333, 0.2, 0.8333, 0.3, 0.7812, 0.3, 0.7812, 0.3, 0.8333, 0.3, 0.8333, 0.4, 0.7767, 0.4, 0.7767, 0.4, 0.8333, 0.4, 0.8333, 0.5, 0.7739, 0.5, 0.6667, 0.6, 0.727, 0.6, 0.7261, 0.7, 0.6667, 0.7, 0.6667, 0.7, 0.7261, 0.7, 0.7233, 0.8, 0.6667, 0.8, 0.6667, 0.8, 0.7233, 0.8, 0.7188, 0.9, 0.6667, 0.9, 0.6667, 0.9, 0.7188, 0.9, 0.7139, 1.0, 0.6667, 1.0, 0.6667, -1.11e-16, 0.7139, -1.11e-16, 0.7116, 0.1, 0.6667, 0.1, 0.6667, 0.1, 0.7116, 0.1, 0.7139, 0.2, 0.6667, 0.2, 0.6667, 0.2, 0.7139, 0.2, 0.7188, 0.3, 0.6667, 0.3, 0.6667, 0.3, 0.7188, 0.3, 0.7233, 0.4, 0.6667, 0.4, 0.6667, 0.4, 0.7233, 0.4, 0.7261, 0.5, 0.6667, 0.5, 0.1667, 0.5, 0.2261, 0.5, 0.227, 0.6, 0.1667, 0.6, 0.773, 0.6, 0.8333, 0.6, 0.8333, 0.7, 0.7739, 0.7, 0.8333, 0.6, 0.9167, 0.6, 0.9167, 0.7, 0.8333, 0.7, 0.8333, 0.7, 0.9167, 0.7, 0.9167, 0.8, 0.8333, 0.8, 0.8333, 0.8, 0.9167, 0.8, 0.9167, 0.9, 0.8333, 0.9, 0.8333, 0.9, 0.9167, 0.9, 0.9167, 1.0, 0.8333, 1.0, 0.8333, -1.11e-16, 0.9167, -1.11e-16, 0.9167, 0.1, 0.8333, 0.1, 0.8333, 0.1, 0.9167, 0.1, 0.9167, 0.2, 0.8333, 0.2, 0.8333, 0.2, 0.9167, 0.2, 0.9167, 0.3, 0.8333, 0.3, 0.8333, 0.3, 0.9167, 0.3, 0.9167, 0.4, 0.8333, 0.4, 0.8333, 0.4, 0.9167, 0.4, 0.9167, 0.5, 0.8333, 0.5, 0.8333, 0.5, 0.9167, 0.5, 0.9167, 0.6, 0.8333, 0.6, 0.9167, 0.6, 1.0, 0.6, 1.0, 0.7, 0.9167, 0.7, 0.9167, 0.7, 1.0, 0.7, 1.0, 0.8, 0.9167, 0.8, 0.9167, 0.8, 1.0, 0.8, 1.0, 0.9, 0.9167, 0.9, 0.9167, 0.9, 1.0, 0.9, 1.0, 1.0, 0.9167, 1.0, 0.9167, -1.11e-16, 1.0, -1.11e-16, 1.0, 0.1, 0.9167, 0.1, 0.9167, 0.1, 1.0, 0.1, 1.0, 0.2, 0.9167, 0.2, 0.9167, 0.2, 1.0, 0.2, 1.0, 0.3, 0.9167, 0.3, 0.9167, 0.3, 1.0, 0.3, 1.0, 0.4, 0.9167, 0.4, 0.9167, 0.4, 1.0, 0.4, 1.0, 0.5, 0.9167, 0.5, 0.9167, 0.5, 1.0, 0.5, 1.0, 0.6, 0.9167, 0.6, 2.22e-16, 0.6, 0.08333, 0.6, 0.08333, 0.7, 2.22e-16, 0.7, 2.22e-16, 0.7, 0.08333, 0.7, 0.08333, 0.8, 2.22e-16, 0.8, 2.22e-16, 0.8, 0.08333, 0.8, 0.08333, 0.9, 2.22e-16, 0.9, 2.22e-16, 0.9, 0.08333, 0.9, 0.08333, 1.0, 2.22e-16, 1.0, 2.22e-16, -1.11e-16, 0.08333, -1.11e-16, 0.08333, 0.1, 2.22e-16, 0.1, 2.22e-16, 0.1, 0.08333, 0.1, 0.08333, 0.2, 2.22e-16, 0.2, 2.22e-16, 0.2, 0.08333, 0.2, 0.08333, 0.3, 2.22e-16, 0.3, 2.22e-16, 0.3, 0.08333, 0.3, 0.08333, 0.4, 2.22e-16, 0.4, 2.22e-16, 0.4, 0.08333, 0.4, 0.08333, 0.5, 2.22e-16, 0.5, 2.22e-16, 0.5, 0.08333, 0.5, 0.08333, 0.6, 2.22e-16, 0.6, 0.08333, 0.6, 0.1667, 0.6, 0.1667, 0.7, 0.08333, 0.7, 0.08333, 0.7, 0.1667, 0.7, 0.1667, 0.8, 0.08333, 0.8, 0.08333, 0.8, 0.1667, 0.8, 0.1667, 0.9, 0.08333, 0.9, 0.08333, 0.9, 0.1667, 0.9, 0.1667, 1.0, 0.08333, 1.0, 0.08333, -1.11e-16, 0.1667, -1.11e-16, 0.1667, 0.1, 0.08333, 0.1, 0.08333, 0.1, 0.1667, 0.1, 0.1667, 0.2, 0.08333, 0.2, 0.08333, 0.2, 0.1667, 0.2, 0.1667, 0.3, 0.08333, 0.3, 0.08333, 0.3, 0.1667, 0.3, 0.1667, 0.4, 0.08333, 0.4, 0.08333, 0.4, 0.1667, 0.4, 0.1667, 0.5, 0.08333, 0.5, 0.08333, 0.5, 0.1667, 0.5, 0.1667, 0.6, 0.08333, 0.6, 0.2739, 0.5, 0.3333, 0.5, 0.3333, 0.6, 0.273, 0.6, 0.2739, 0.7, 0.3333, 0.7, 0.3333, 0.8, 0.2767, 0.8, 0.2767, 0.8, 0.3333, 0.8, 0.3333, 0.9, 0.2812, 0.9, 0.2812, 0.9, 0.3333, 0.9, 0.3333, 1.0, 0.2861, 1.0, 0.2861, -1.11e-16, 0.3333, -1.11e-16, 0.3333, 0.1, 0.2884, 0.1, 0.2884, 0.1, 0.3333, 0.1, 0.3333, 0.2, 0.2861, 0.2, 0.2861, 0.2, 0.3333, 0.2, 0.3333, 0.3, 0.2812, 0.3, 0.2812, 0.3, 0.3333, 0.3, 0.3333, 0.4, 0.2767, 0.4, 0.2767, 0.4, 0.3333, 0.4, 0.3333, 0.5, 0.2739, 0.5, 0.1667, 0.6, 0.227, 0.6, 0.2261, 0.7, 0.1667, 0.7, 0.1667, 0.7, 0.2261, 0.7, 0.2233, 0.8, 0.1667, 0.8, 0.1667, 0.8, 0.2233, 0.8, 0.2188, 0.9, 0.1667, 0.9, 0.1667, 0.9, 0.2188, 0.9, 0.2139, 1.0, 0.1667, 1.0, 0.1667, -1.11e-16, 0.2139, -1.11e-16, 0.2116, 0.1, 0.1667, 0.1, 0.1667, 0.1, 0.2116, 0.1, 0.2139, 0.2, 0.1667, 0.2, 0.1667, 0.2, 0.2139, 0.2, 0.2188, 0.3, 0.1667, 0.3, 0.1667, 0.3, 0.2188, 0.3, 0.2233, 0.4, 0.1667, 0.4, 0.1667, 0.4, 0.2233, 0.4, 0.2261, 0.5, 0.1667, 0.5, 0.273, 0.6, 0.3333, 0.6, 0.3333, 0.7, 0.2739, 0.7, 0.3333, 0.6, 0.4167, 0.6, 0.4167, 0.7, 0.3333, 0.7, 0.3333, 0.7, 0.4167, 0.7, 0.4167, 0.8, 0.3333, 0.8, 0.3333, 0.8, 0.4167, 0.8, 0.4167, 0.9, 0.3333, 0.9, 0.3333, 0.9, 0.4167, 0.9, 0.4167, 1.0, 0.3333, 1.0, 0.3333, -1.11e-16, 0.4167, -1.11e-16, 0.4167, 0.1, 0.3333, 0.1, 0.3333, 0.1, 0.4167, 0.1, 0.4167, 0.2, 0.3333, 0.2, 0.3333, 0.2, 0.4167, 0.2, 0.4167, 0.3, 0.3333, 0.3, 0.3333, 0.3, 0.4167, 0.3, 0.4167, 0.4, 0.3333, 0.4, 0.3333, 0.4, 0.4167, 0.4, 0.4167, 0.5, 0.3333, 0.5, 0.3333, 0.5, 0.4167, 0.5, 0.4167, 0.6, 0.3333, 0.6, 0.4167, 0.6, 0.5, 0.6, 0.5, 0.7, 0.4167, 0.7, 0.4167, 0.7, 0.5, 0.7, 0.5, 0.8, 0.4167, 0.8, 0.4167, 0.8, 0.5, 0.8, 0.5, 0.9, 0.4167, 0.9, 0.4167, 0.9, 0.5, 0.9, 0.5, 1.0, 0.4167, 1.0, 0.4167, -1.11e-16, 0.5, -1.11e-16, 0.5, 0.1, 0.4167, 0.1, 0.4167, 0.1, 0.5, 0.1, 0.5, 0.2, 0.4167, 0.2, 0.4167, 0.2, 0.5, 0.2, 0.5, 0.3, 0.4167, 0.3, 0.4167, 0.3, 0.5, 0.3, 0.5, 0.4, 0.4167, 0.4, 0.4167, 0.4, 0.5, 0.4, 0.5, 0.5, 0.4167, 0.5, 0.4167, 0.5, 0.5, 0.5, 0.5, 0.6, 0.4167, 0.6, 0.773, 0.6, 0.7739, 0.7, 0.7261, 0.7, 0.727, 0.6, 0.7739, 0.7, 0.7767, 0.8, 0.7233, 0.8, 0.7261, 0.7, 0.7767, 0.8, 0.7812, 0.9, 0.7188, 0.9, 0.7233, 0.8, 0.7812, 0.9, 0.7861, 1.0, 0.7139, 1.0, 0.7188, 0.9, 0.7861, -1.11e-16, 0.7884, 0.1, 0.7116, 0.1, 0.7139, -1.11e-16, 0.7884, 0.1, 0.7861, 0.2, 0.7139, 0.2, 0.7116, 0.1, 0.7861, 0.2, 0.7812, 0.3, 0.7188, 0.3, 0.7139, 0.2, 0.7812, 0.3, 0.7767, 0.4, 0.7233, 0.4, 0.7188, 0.3, 0.7767, 0.4, 0.7739, 0.5, 0.7261, 0.5, 0.7233, 0.4, 0.727, 0.6, 0.7261, 0.5, 0.7739, 0.5, 0.773, 0.6, 0.273, 0.6, 0.2739, 0.7, 0.2261, 0.7, 0.227, 0.6, 0.2739, 0.7, 0.2767, 0.8, 0.2233, 0.8, 0.2261, 0.7, 0.2767, 0.8, 0.2812, 0.9, 0.2188, 0.9, 0.2233, 0.8, 0.2812, 0.9, 0.2861, 1.0, 0.2139, 1.0, 0.2188, 0.9, 0.2861, -1.11e-16, 0.2884, 0.1, 0.2116, 0.1, 0.2139, -1.11e-16, 0.2884, 0.1, 0.2861, 0.2, 0.2139, 0.2, 0.2116, 0.1, 0.2861, 0.2, 0.2812, 0.3, 0.2188, 0.3, 0.2139, 0.2, 0.2812, 0.3, 0.2767, 0.4, 0.2233, 0.4, 0.2188, 0.3, 0.2767, 0.4, 0.2739, 0.5, 0.2261, 0.5, 0.2233, 0.4, 0.227, 0.6, 0.2261, 0.5, 0.2739, 0.5, 0.273, 0.6, 0.6667, 0.5, 0.7261, 0.5, 0.727, 0.6, 0.6667, 0.6, 0.5, 0.6, 0.5833, 0.6, 0.5833, 0.7, 0.5, 0.7, 0.5, 0.7, 0.5833, 0.7, 0.5833, 0.8, 0.5, 0.8, 0.5, 0.8, 0.5833, 0.8, 0.5833, 0.9, 0.5, 0.9, 0.5, 0.9, 0.5833, 0.9, 0.5833, 1.0, 0.5, 1.0, 0.5, -1.11e-16, 0.5833, -1.11e-16, 0.5833, 0.1, 0.5, 0.1, 0.5, 0.1, 0.5833, 0.1, 0.5833, 0.2, 0.5, 0.2, 0.5, 0.2, 0.5833, 0.2, 0.5833, 0.3, 0.5, 0.3, 0.5, 0.3, 0.5833, 0.3, 0.5833, 0.4, 0.5, 0.4, 0.5, 0.4, 0.5833, 0.4, 0.5833, 0.5, 0.5, 0.5, 0.5, 0.5, 0.5833, 0.5, 0.5833, 0.6, 0.5, 0.6, 0.5833, 0.6, 0.6667, 0.6, 0.6667, 0.7, 0.5833, 0.7, 0.5833, 0.7, 0.6667, 0.7, 0.6667, 0.8, 0.5833, 0.8, 0.5833, 0.8, 0.6667, 0.8, 0.6667, 0.9, 0.5833, 0.9, 0.5833, 0.9, 0.6667, 0.9, 0.6667, 1.0, 0.5833, 1.0, 0.5833, -1.11e-16, 0.6667, -1.11e-16, 0.6667, 0.1, 0.5833, 0.1, 0.5833, 0.1, 0.6667, 0.1, 0.6667, 0.2, 0.5833, 0.2, 0.5833, 0.2, 0.6667, 0.2, 0.6667, 0.3, 0.5833, 0.3, 0.5833, 0.3, 0.6667, 0.3, 0.6667, 0.4, 0.5833, 0.4, 0.5833, 0.4, 0.6667, 0.4, 0.6667, 0.5, 0.5833, 0.5, 0.5833, 0.5, 0.6667, 0.5, 0.6667, 0.6, 0.5833, 0.6, 0.7739, 0.5, 0.8333, 0.5, 0.8333, 0.6, 0.773, 0.6, 0.7739, 0.7, 0.8333, 0.7, 0.8333, 0.8, 0.7767, 0.8, 0.7767, 0.8, 0.8333, 0.8, 0.8333, 0.9, 0.7812, 0.9, 0.7812, 0.9, 0.8333, 0.9, 0.8333, 1.0, 0.7861, 1.0, 0.7861, -1.11e-16, 0.8333, -1.11e-16, 0.8333, 0.1, 0.7884, 0.1, 0.7884, 0.1, 0.8333, 0.1, 0.8333, 0.2, 0.7861, 0.2, 0.7861, 0.2, 0.8333, 0.2, 0.8333, 0.3, 0.7812, 0.3, 0.7812, 0.3, 0.8333, 0.3, 0.8333, 0.4, 0.7767, 0.4, 0.7767, 0.4, 0.8333, 0.4, 0.8333, 0.5, 0.7739, 0.5, 0.6667, 0.6, 0.727, 0.6, 0.7261, 0.7, 0.6667, 0.7, 0.6667, 0.7, 0.7261, 0.7, 0.7233, 0.8, 0.6667, 0.8, 0.6667, 0.8, 0.7233, 0.8, 0.7188, 0.9, 0.6667, 0.9, 0.6667, 0.9, 0.7188, 0.9, 0.7139, 1.0, 0.6667, 1.0, 0.6667, -1.11e-16, 0.7139, -1.11e-16, 0.7116, 0.1, 0.6667, 0.1, 0.6667, 0.1, 0.7116, 0.1, 0.7139, 0.2, 0.6667, 0.2, 0.6667, 0.2, 0.7139, 0.2, 0.7188, 0.3, 0.6667, 0.3, 0.6667, 0.3, 0.7188, 0.3, 0.7233, 0.4, 0.6667, 0.4, 0.6667, 0.4, 0.7233, 0.4, 0.7261, 0.5, 0.6667, 0.5, 0.1667, 0.5, 0.2261, 0.5, 0.227, 0.6, 0.1667, 0.6, 0.773, 0.6, 0.8333, 0.6, 0.8333, 0.7, 0.7739, 0.7, 0.8333, 0.6, 0.9167, 0.6, 0.9167, 0.7, 0.8333, 0.7, 0.8333, 0.7, 0.9167, 0.7, 0.9167, 0.8, 0.8333, 0.8, 0.8333, 0.8, 0.9167, 0.8, 0.9167, 0.9, 0.8333, 0.9, 0.8333, 0.9, 0.9167, 0.9, 0.9167, 1.0, 0.8333, 1.0, 0.8333, -1.11e-16, 0.9167, -1.11e-16, 0.9167, 0.1, 0.8333, 0.1, 0.8333, 0.1, 0.9167, 0.1, 0.9167, 0.2, 0.8333, 0.2, 0.8333, 0.2, 0.9167, 0.2, 0.9167, 0.3, 0.8333, 0.3, 0.8333, 0.3, 0.9167, 0.3, 0.9167, 0.4, 0.8333, 0.4, 0.8333, 0.4, 0.9167, 0.4, 0.9167, 0.5, 0.8333, 0.5, 0.8333, 0.5, 0.9167, 0.5, 0.9167, 0.6, 0.8333, 0.6, 0.9167, 0.6, 1.0, 0.6, 1.0, 0.7, 0.9167, 0.7, 0.9167, 0.7, 1.0, 0.7, 1.0, 0.8, 0.9167, 0.8, 0.9167, 0.8, 1.0, 0.8, 1.0, 0.9, 0.9167, 0.9, 0.9167, 0.9, 1.0, 0.9, 1.0, 1.0, 0.9167, 1.0, 0.9167, -1.11e-16, 1.0, -1.11e-16, 1.0, 0.1, 0.9167, 0.1, 0.9167, 0.1, 1.0, 0.1, 1.0, 0.2, 0.9167, 0.2, 0.9167, 0.2, 1.0, 0.2, 1.0, 0.3, 0.9167, 0.3, 0.9167, 0.3, 1.0, 0.3, 1.0, 0.4, 0.9167, 0.4, 0.9167, 0.4, 1.0, 0.4, 1.0, 0.5, 0.9167, 0.5, 0.9167, 0.5, 1.0, 0.5, 1.0, 0.6, 0.9167, 0.6, 2.22e-16, 0.6, 0.08333, 0.6, 0.08333, 0.7, 2.22e-16, 0.7, 2.22e-16, 0.7, 0.08333, 0.7, 0.08333, 0.8, 2.22e-16, 0.8, 2.22e-16, 0.8, 0.08333, 0.8, 0.08333, 0.9, 2.22e-16, 0.9, 2.22e-16, 0.9, 0.08333, 0.9, 0.08333, 1.0, 2.22e-16, 1.0, 2.22e-16, -1.11e-16, 0.08333, -1.11e-16, 0.08333, 0.1, 2.22e-16, 0.1, 2.22e-16, 0.1, 0.08333, 0.1, 0.08333, 0.2, 2.22e-16, 0.2, 2.22e-16, 0.2, 0.08333, 0.2, 0.08333, 0.3, 2.22e-16, 0.3, 2.22e-16, 0.3, 0.08333, 0.3, 0.08333, 0.4, 2.22e-16, 0.4, 2.22e-16, 0.4, 0.08333, 0.4, 0.08333, 0.5, 2.22e-16, 0.5, 2.22e-16, 0.5, 0.08333, 0.5, 0.08333, 0.6, 2.22e-16, 0.6, 0.08333, 0.6, 0.1667, 0.6, 0.1667, 0.7, 0.08333, 0.7, 0.08333, 0.7, 0.1667, 0.7, 0.1667, 0.8, 0.08333, 0.8, 0.08333, 0.8, 0.1667, 0.8, 0.1667, 0.9, 0.08333, 0.9, 0.08333, 0.9, 0.1667, 0.9, 0.1667, 1.0, 0.08333, 1.0, 0.08333, -1.11e-16, 0.1667, -1.11e-16, 0.1667, 0.1, 0.08333, 0.1, 0.08333, 0.1, 0.1667, 0.1, 0.1667, 0.2, 0.08333, 0.2, 0.08333, 0.2, 0.1667, 0.2, 0.1667, 0.3, 0.08333, 0.3, 0.08333, 0.3, 0.1667, 0.3, 0.1667, 0.4, 0.08333, 0.4, 0.08333, 0.4, 0.1667, 0.4, 0.1667, 0.5, 0.08333, 0.5, 0.08333, 0.5, 0.1667, 0.5, 0.1667, 0.6, 0.08333, 0.6, 0.2739, 0.5, 0.3333, 0.5, 0.3333, 0.6, 0.273, 0.6, 0.2739, 0.7, 0.3333, 0.7, 0.3333, 0.8, 0.2767, 0.8, 0.2767, 0.8, 0.3333, 0.8, 0.3333, 0.9, 0.2812, 0.9, 0.2812, 0.9, 0.3333, 0.9, 0.3333, 1.0, 0.2861, 1.0, 0.2861, -1.11e-16, 0.3333, -1.11e-16, 0.3333, 0.1, 0.2884, 0.1, 0.2884, 0.1, 0.3333, 0.1, 0.3333, 0.2, 0.2861, 0.2, 0.2861, 0.2, 0.3333, 0.2, 0.3333, 0.3, 0.2812, 0.3, 0.2812, 0.3, 0.3333, 0.3, 0.3333, 0.4, 0.2767, 0.4, 0.2767, 0.4, 0.3333, 0.4, 0.3333, 0.5, 0.2739, 0.5, 0.1667, 0.6, 0.227, 0.6, 0.2261, 0.7, 0.1667, 0.7, 0.1667, 0.7, 0.2261, 0.7, 0.2233, 0.8, 0.1667, 0.8, 0.1667, 0.8, 0.2233, 0.8, 0.2188, 0.9, 0.1667, 0.9, 0.1667, 0.9, 0.2188, 0.9, 0.2139, 1.0, 0.1667, 1.0, 0.1667, -1.11e-16, 0.2139, -1.11e-16, 0.2116, 0.1, 0.1667, 0.1, 0.1667, 0.1, 0.2116, 0.1, 0.2139, 0.2, 0.1667, 0.2, 0.1667, 0.2, 0.2139, 0.2, 0.2188, 0.3, 0.1667, 0.3, 0.1667, 0.3, 0.2188, 0.3, 0.2233, 0.4, 0.1667, 0.4, 0.1667, 0.4, 0.2233, 0.4, 0.2261, 0.5, 0.1667, 0.5, 0.273, 0.6, 0.3333, 0.6, 0.3333, 0.7, 0.2739, 0.7, 0.3333, 0.6, 0.4167, 0.6, 0.4167, 0.7, 0.3333, 0.7, 0.3333, 0.7, 0.4167, 0.7, 0.4167, 0.8, 0.3333, 0.8, 0.3333, 0.8, 0.4167, 0.8, 0.4167, 0.9, 0.3333, 0.9, 0.3333, 0.9, 0.4167, 0.9, 0.4167, 1.0, 0.3333, 1.0, 0.3333, -1.11e-16, 0.4167, -1.11e-16, 0.4167, 0.1, 0.3333, 0.1, 0.3333, 0.1, 0.4167, 0.1, 0.4167, 0.2, 0.3333, 0.2, 0.3333, 0.2, 0.4167, 0.2, 0.4167, 0.3, 0.3333, 0.3, 0.3333, 0.3, 0.4167, 0.3, 0.4167, 0.4, 0.3333, 0.4, 0.3333, 0.4, 0.4167, 0.4, 0.4167, 0.5, 0.3333, 0.5, 0.3333, 0.5, 0.4167, 0.5, 0.4167, 0.6, 0.3333, 0.6, 0.4167, 0.6, 0.5, 0.6, 0.5, 0.7, 0.4167, 0.7, 0.4167, 0.7, 0.5, 0.7, 0.5, 0.8, 0.4167, 0.8, 0.4167, 0.8, 0.5, 0.8, 0.5, 0.9, 0.4167, 0.9, 0.4167, 0.9, 0.5, 0.9, 0.5, 1.0, 0.4167, 1.0, 0.4167, -1.11e-16, 0.5, -1.11e-16, 0.5, 0.1, 0.4167, 0.1, 0.4167, 0.1, 0.5, 0.1, 0.5, 0.2, 0.4167, 0.2, 0.4167, 0.2, 0.5, 0.2, 0.5, 0.3, 0.4167, 0.3, 0.4167, 0.3, 0.5, 0.3, 0.5, 0.4, 0.4167, 0.4, 0.4167, 0.4, 0.5, 0.4, 0.5, 0.5, 0.4167, 0.5, 0.4167, 0.5, 0.5, 0.5, 0.5, 0.6, 0.4167, 0.6, 0.773, 0.6, 0.7739, 0.7, 0.7261, 0.7, 0.727, 0.6, 0.7739, 0.7, 0.7767, 0.8, 0.7233, 0.8, 0.7261, 0.7, 0.7767, 0.8, 0.7812, 0.9, 0.7188, 0.9, 0.7233, 0.8, 0.7812, 0.9, 0.7861, 1.0, 0.7139, 1.0, 0.7188, 0.9, 0.7861, -1.11e-16, 0.7884, 0.1, 0.7116, 0.1, 0.7139, -1.11e-16, 0.7884, 0.1, 0.7861, 0.2, 0.7139, 0.2, 0.7116, 0.1, 0.7861, 0.2, 0.7812, 0.3, 0.7188, 0.3, 0.7139, 0.2, 0.7812, 0.3, 0.7767, 0.4, 0.7233, 0.4, 0.7188, 0.3, 0.7767, 0.4, 0.7739, 0.5, 0.7261, 0.5, 0.7233, 0.4, 0.727, 0.6, 0.7261, 0.5, 0.7739, 0.5, 0.773, 0.6, 0.273, 0.6, 0.2739, 0.7, 0.2261, 0.7, 0.227, 0.6, 0.2739, 0.7, 0.2767, 0.8, 0.2233, 0.8, 0.2261, 0.7, 0.2767, 0.8, 0.2812, 0.9, 0.2188, 0.9, 0.2233, 0.8, 0.2812, 0.9, 0.2861, 1.0, 0.2139, 1.0, 0.2188, 0.9, 0.2861, -1.11e-16, 0.2884, 0.1, 0.2116, 0.1, 0.2139, -1.11e-16, 0.2884, 0.1, 0.2861, 0.2, 0.2139, 0.2, 0.2116, 0.1, 0.2861, 0.2, 0.2812, 0.3, 0.2188, 0.3, 0.2139, 0.2, 0.2812, 0.3, 0.2767, 0.4, 0.2233, 0.4, 0.2188, 0.3, 0.2767, 0.4, 0.2739, 0.5, 0.2261, 0.5, 0.2233, 0.4, 0.227, 0.6, 0.2261, 0.5, 0.2739, 0.5, 0.273, 0.6, 0.6667, 0.5, 0.7261, 0.5, 0.727, 0.6, 0.6667, 0.6, 0.5, 0.6, 0.5833, 0.6, 0.5833, 0.7, 0.5, 0.7, 0.5, 0.7, 0.5833, 0.7, 0.5833, 0.8, 0.5, 0.8, 0.5, 0.8, 0.5833, 0.8, 0.5833, 0.9, 0.5, 0.9, 0.5, 0.9, 0.5833, 0.9, 0.5833, 1.0, 0.5, 1.0, 0.5, -1.11e-16, 0.5833, -1.11e-16, 0.5833, 0.1, 0.5, 0.1, 0.5, 0.1, 0.5833, 0.1, 0.5833, 0.2, 0.5, 0.2, 0.5, 0.2, 0.5833, 0.2, 0.5833, 0.3, 0.5, 0.3, 0.5, 0.3, 0.5833, 0.3, 0.5833, 0.4, 0.5, 0.4, 0.5, 0.4, 0.5833, 0.4, 0.5833, 0.5, 0.5, 0.5, 0.5, 0.5, 0.5833, 0.5, 0.5833, 0.6, 0.5, 0.6, 0.5833, 0.6, 0.6667, 0.6, 0.6667, 0.7, 0.5833, 0.7, 0.5833, 0.7, 0.6667, 0.7, 0.6667, 0.8, 0.5833, 0.8, 0.5833, 0.8, 0.6667, 0.8, 0.6667, 0.9, 0.5833, 0.9, 0.5833, 0.9, 0.6667, 0.9, 0.6667, 1.0, 0.5833, 1.0, 0.5833, -1.11e-16, 0.6667, -1.11e-16, 0.6667, 0.1, 0.5833, 0.1, 0.5833, 0.1, 0.6667, 0.1, 0.6667, 0.2, 0.5833, 0.2, 0.5833, 0.2, 0.6667, 0.2, 0.6667, 0.3, 0.5833, 0.3, 0.5833, 0.3, 0.6667, 0.3, 0.6667, 0.4, 0.5833, 0.4, 0.5833, 0.4, 0.6667, 0.4, 0.6667, 0.5, 0.5833, 0.5, 0.5833, 0.5, 0.6667, 0.5, 0.6667, 0.6, 0.5833, 0.6, 0.7739, 0.5, 0.8333, 0.5, 0.8333, 0.6, 0.773, 0.6, 0.7739, 0.7, 0.8333, 0.7, 0.8333, 0.8, 0.7767, 0.8, 0.7767, 0.8, 0.8333, 0.8, 0.8333, 0.9, 0.7812, 0.9, 0.7812, 0.9, 0.8333, 0.9, 0.8333, 1.0, 0.7861, 1.0, 0.7861, -1.11e-16, 0.8333, -1.11e-16, 0.8333, 0.1, 0.7884, 0.1, 0.7884, 0.1, 0.8333, 0.1, 0.8333, 0.2, 0.7861, 0.2, 0.7861, 0.2, 0.8333, 0.2, 0.8333, 0.3, 0.7812, 0.3, 0.7812, 0.3, 0.8333, 0.3, 0.8333, 0.4, 0.7767, 0.4, 0.7767, 0.4, 0.8333, 0.4, 0.8333, 0.5, 0.7739, 0.5, 0.6667, 0.6, 0.727, 0.6, 0.7261, 0.7, 0.6667, 0.7, 0.6667, 0.7, 0.7261, 0.7, 0.7233, 0.8, 0.6667, 0.8, 0.6667, 0.8, 0.7233, 0.8, 0.7188, 0.9, 0.6667, 0.9, 0.6667, 0.9, 0.7188, 0.9, 0.7139, 1.0, 0.6667, 1.0, 0.6667, -1.11e-16, 0.7139, -1.11e-16, 0.7116, 0.1, 0.6667, 0.1, 0.6667, 0.1, 0.7116, 0.1, 0.7139, 0.2, 0.6667, 0.2, 0.6667, 0.2, 0.7139, 0.2, 0.7188, 0.3, 0.6667, 0.3, 0.6667, 0.3, 0.7188, 0.3, 0.7233, 0.4, 0.6667, 0.4, 0.6667, 0.4, 0.7233, 0.4, 0.7261, 0.5, 0.6667, 0.5, 0.1667, 0.5, 0.2261, 0.5, 0.227, 0.6, 0.1667, 0.6, 0.773, 0.6, 0.8333, 0.6, 0.8333, 0.7, 0.7739, 0.7, 0.8333, 0.6, 0.9167, 0.6, 0.9167, 0.7, 0.8333, 0.7, 0.8333, 0.7, 0.9167, 0.7, 0.9167, 0.8, 0.8333, 0.8, 0.8333, 0.8, 0.9167, 0.8, 0.9167, 0.9, 0.8333, 0.9, 0.8333, 0.9, 0.9167, 0.9, 0.9167, 1.0, 0.8333, 1.0, 0.8333, -1.11e-16, 0.9167, -1.11e-16, 0.9167, 0.1, 0.8333, 0.1, 0.8333, 0.1, 0.9167, 0.1, 0.9167, 0.2, 0.8333, 0.2, 0.8333, 0.2, 0.9167, 0.2, 0.9167, 0.3, 0.8333, 0.3, 0.8333, 0.3, 0.9167, 0.3, 0.9167, 0.4, 0.8333, 0.4, 0.8333, 0.4, 0.9167, 0.4, 0.9167, 0.5, 0.8333, 0.5, 0.8333, 0.5, 0.9167, 0.5, 0.9167, 0.6, 0.8333, 0.6, 0.9167, 0.6, 1.0, 0.6, 1.0, 0.7, 0.9167, 0.7, 0.9167, 0.7, 1.0, 0.7, 1.0, 0.8, 0.9167, 0.8, 0.9167, 0.8, 1.0, 0.8, 1.0, 0.9, 0.9167, 0.9, 0.9167, 0.9, 1.0, 0.9, 1.0, 1.0, 0.9167, 1.0, 0.9167, -1.11e-16, 1.0, -1.11e-16, 1.0, 0.1, 0.9167, 0.1, 0.9167, 0.1, 1.0, 0.1, 1.0, 0.2, 0.9167, 0.2, 0.9167, 0.2, 1.0, 0.2, 1.0, 0.3, 0.9167, 0.3, 0.9167, 0.3, 1.0, 0.3, 1.0, 0.4, 0.9167, 0.4, 0.9167, 0.4, 1.0, 0.4, 1.0, 0.5, 0.9167, 0.5, 0.9167, 0.5, 1.0, 0.5, 1.0, 0.6, 0.9167, 0.6, 2.22e-16, 0.6, 0.08333, 0.6, 0.08333, 0.7, 2.22e-16, 0.7, 2.22e-16, 0.7, 0.08333, 0.7, 0.08333, 0.8, 2.22e-16, 0.8, 2.22e-16, 0.8, 0.08333, 0.8, 0.08333, 0.9, 2.22e-16, 0.9, 2.22e-16, 0.9, 0.08333, 0.9, 0.08333, 1.0, 2.22e-16, 1.0, 2.22e-16, -1.11e-16, 0.08333, -1.11e-16, 0.08333, 0.1, 2.22e-16, 0.1, 2.22e-16, 0.1, 0.08333, 0.1, 0.08333, 0.2, 2.22e-16, 0.2, 2.22e-16, 0.2, 0.08333, 0.2, 0.08333, 0.3, 2.22e-16, 0.3, 2.22e-16, 0.3, 0.08333, 0.3, 0.08333, 0.4, 2.22e-16, 0.4, 2.22e-16, 0.4, 0.08333, 0.4, 0.08333, 0.5, 2.22e-16, 0.5, 2.22e-16, 0.5, 0.08333, 0.5, 0.08333, 0.6, 2.22e-16, 0.6, 0.08333, 0.6, 0.1667, 0.6, 0.1667, 0.7, 0.08333, 0.7, 0.08333, 0.7, 0.1667, 0.7, 0.1667, 0.8, 0.08333, 0.8, 0.08333, 0.8, 0.1667, 0.8, 0.1667, 0.9, 0.08333, 0.9, 0.08333, 0.9, 0.1667, 0.9, 0.1667, 1.0, 0.08333, 1.0, 0.08333, -1.11e-16, 0.1667, -1.11e-16, 0.1667, 0.1, 0.08333, 0.1, 0.08333, 0.1, 0.1667, 0.1, 0.1667, 0.2, 0.08333, 0.2, 0.08333, 0.2, 0.1667, 0.2, 0.1667, 0.3, 0.08333, 0.3, 0.08333, 0.3, 0.1667, 0.3, 0.1667, 0.4, 0.08333, 0.4, 0.08333, 0.4, 0.1667, 0.4, 0.1667, 0.5, 0.08333, 0.5, 0.08333, 0.5, 0.1667, 0.5, 0.1667, 0.6, 0.08333, 0.6, 0.2739, 0.5, 0.3333, 0.5, 0.3333, 0.6, 0.273, 0.6, 0.2739, 0.7, 0.3333, 0.7, 0.3333, 0.8, 0.2767, 0.8, 0.2767, 0.8, 0.3333, 0.8, 0.3333, 0.9, 0.2812, 0.9, 0.2812, 0.9, 0.3333, 0.9, 0.3333, 1.0, 0.2861, 1.0, 0.2861, -1.11e-16, 0.3333, -1.11e-16, 0.3333, 0.1, 0.2884, 0.1, 0.2884, 0.1, 0.3333, 0.1, 0.3333, 0.2, 0.2861, 0.2, 0.2861, 0.2, 0.3333, 0.2, 0.3333, 0.3, 0.2812, 0.3, 0.2812, 0.3, 0.3333, 0.3, 0.3333, 0.4, 0.2767, 0.4, 0.2767, 0.4, 0.3333, 0.4, 0.3333, 0.5, 0.2739, 0.5, 0.1667, 0.6, 0.227, 0.6, 0.2261, 0.7, 0.1667, 0.7, 0.1667, 0.7, 0.2261, 0.7, 0.2233, 0.8, 0.1667, 0.8, 0.1667, 0.8, 0.2233, 0.8, 0.2188, 0.9, 0.1667, 0.9, 0.1667, 0.9, 0.2188, 0.9, 0.2139, 1.0, 0.1667, 1.0, 0.1667, -1.11e-16, 0.2139, -1.11e-16, 0.2116, 0.1, 0.1667, 0.1, 0.1667, 0.1, 0.2116, 0.1, 0.2139, 0.2, 0.1667, 0.2, 0.1667, 0.2, 0.2139, 0.2, 0.2188, 0.3, 0.1667, 0.3, 0.1667, 0.3, 0.2188, 0.3, 0.2233, 0.4, 0.1667, 0.4, 0.1667, 0.4, 0.2233, 0.4, 0.2261, 0.5, 0.1667, 0.5, 0.273, 0.6, 0.3333, 0.6, 0.3333, 0.7, 0.2739, 0.7, 0.3333, 0.6, 0.4167, 0.6, 0.4167, 0.7, 0.3333, 0.7, 0.3333, 0.7, 0.4167, 0.7, 0.4167, 0.8, 0.3333, 0.8, 0.3333, 0.8, 0.4167, 0.8, 0.4167, 0.9, 0.3333, 0.9, 0.3333, 0.9, 0.4167, 0.9, 0.4167, 1.0, 0.3333, 1.0, 0.3333, -1.11e-16, 0.4167, -1.11e-16, 0.4167, 0.1, 0.3333, 0.1, 0.3333, 0.1, 0.4167, 0.1, 0.4167, 0.2, 0.3333, 0.2, 0.3333, 0.2, 0.4167, 0.2, 0.4167, 0.3, 0.3333, 0.3, 0.3333, 0.3, 0.4167, 0.3, 0.4167, 0.4, 0.3333, 0.4, 0.3333, 0.4, 0.4167, 0.4, 0.4167, 0.5, 0.3333, 0.5, 0.3333, 0.5, 0.4167, 0.5, 0.4167, 0.6, 0.3333, 0.6, 0.4167, 0.6, 0.5, 0.6, 0.5, 0.7, 0.4167, 0.7, 0.4167, 0.7, 0.5, 0.7, 0.5, 0.8, 0.4167, 0.8, 0.4167, 0.8, 0.5, 0.8, 0.5, 0.9, 0.4167, 0.9, 0.4167, 0.9, 0.5, 0.9, 0.5, 1.0, 0.4167, 1.0, 0.4167, -1.11e-16, 0.5, -1.11e-16, 0.5, 0.1, 0.4167, 0.1, 0.4167, 0.1, 0.5, 0.1, 0.5, 0.2, 0.4167, 0.2, 0.4167, 0.2, 0.5, 0.2, 0.5, 0.3, 0.4167, 0.3, 0.4167, 0.3, 0.5, 0.3, 0.5, 0.4, 0.4167, 0.4, 0.4167, 0.4, 0.5, 0.4, 0.5, 0.5, 0.4167, 0.5, 0.4167, 0.5, 0.5, 0.5, 0.5, 0.6, 0.4167, 0.6, 0.773, 0.6, 0.7739, 0.7, 0.7261, 0.7, 0.727, 0.6, 0.7739, 0.7, 0.7767, 0.8, 0.7233, 0.8, 0.7261, 0.7, 0.7767, 0.8, 0.7812, 0.9, 0.7188, 0.9, 0.7233, 0.8, 0.7812, 0.9, 0.7861, 1.0, 0.7139, 1.0, 0.7188, 0.9, 0.7861, -1.11e-16, 0.7884, 0.1, 0.7116, 0.1, 0.7139, -1.11e-16, 0.7884, 0.1, 0.7861, 0.2, 0.7139, 0.2, 0.7116, 0.1, 0.7861, 0.2, 0.7812, 0.3, 0.7188, 0.3, 0.7139, 0.2, 0.7812, 0.3, 0.7767, 0.4, 0.7233, 0.4, 0.7188, 0.3, 0.7767, 0.4, 0.7739, 0.5, 0.7261, 0.5, 0.7233, 0.4, 0.727, 0.6, 0.7261, 0.5, 0.7739, 0.5, 0.773, 0.6, 0.273, 0.6, 0.2739, 0.7, 0.2261, 0.7, 0.227, 0.6, 0.2739, 0.7, 0.2767, 0.8, 0.2233, 0.8, 0.2261, 0.7, 0.2767, 0.8, 0.2812, 0.9, 0.2188, 0.9, 0.2233, 0.8, 0.2812, 0.9, 0.2861, 1.0, 0.2139, 1.0, 0.2188, 0.9, 0.2861, -1.11e-16, 0.2884, 0.1, 0.2116, 0.1, 0.2139, -1.11e-16, 0.2884, 0.1, 0.2861, 0.2, 0.2139, 0.2, 0.2116, 0.1, 0.2861, 0.2, 0.2812, 0.3, 0.2188, 0.3, 0.2139, 0.2, 0.2812, 0.3, 0.2767, 0.4, 0.2233, 0.4, 0.2188, 0.3, 0.2767, 0.4, 0.2739, 0.5, 0.2261, 0.5, 0.2233, 0.4, 0.227, 0.6, 0.2261, 0.5, 0.2739, 0.5, 0.273, 0.6, 0.6667, 0.5, 0.7261, 0.5, 0.727, 0.6, 0.6667, 0.6, 0.5, 0.6, 0.5833, 0.6, 0.5833, 0.7, 0.5, 0.7, 0.5, 0.7, 0.5833, 0.7, 0.5833, 0.8, 0.5, 0.8, 0.5, 0.8, 0.5833, 0.8, 0.5833, 0.9, 0.5, 0.9, 0.5, 0.9, 0.5833, 0.9, 0.5833, 1.0, 0.5, 1.0, 0.5, -1.11e-16, 0.5833, -1.11e-16, 0.5833, 0.1, 0.5, 0.1, 0.5, 0.1, 0.5833, 0.1, 0.5833, 0.2, 0.5, 0.2, 0.5, 0.2, 0.5833, 0.2, 0.5833, 0.3, 0.5, 0.3, 0.5, 0.3, 0.5833, 0.3, 0.5833, 0.4, 0.5, 0.4, 0.5, 0.4, 0.5833, 0.4, 0.5833, 0.5, 0.5, 0.5, 0.5, 0.5, 0.5833, 0.5, 0.5833, 0.6, 0.5, 0.6, 0.5833, 0.6, 0.6667, 0.6, 0.6667, 0.7, 0.5833, 0.7, 0.5833, 0.7, 0.6667, 0.7, 0.6667, 0.8, 0.5833, 0.8, 0.5833, 0.8, 0.6667, 0.8, 0.6667, 0.9, 0.5833, 0.9, 0.5833, 0.9, 0.6667, 0.9, 0.6667, 1.0, 0.5833, 1.0, 0.5833, -1.11e-16, 0.6667, -1.11e-16, 0.6667, 0.1, 0.5833, 0.1, 0.5833, 0.1, 0.6667, 0.1, 0.6667, 0.2, 0.5833, 0.2, 0.5833, 0.2, 0.6667, 0.2, 0.6667, 0.3, 0.5833, 0.3, 0.5833, 0.3, 0.6667, 0.3, 0.6667, 0.4, 0.5833, 0.4, 0.5833, 0.4, 0.6667, 0.4, 0.6667, 0.5, 0.5833, 0.5, 0.5833, 0.5, 0.6667, 0.5, 0.6667, 0.6, 0.5833, 0.6, 0.7739, 0.5, 0.8333, 0.5, 0.8333, 0.6, 0.773, 0.6, 0.7739, 0.7, 0.8333, 0.7, 0.8333, 0.8, 0.7767, 0.8, 0.7767, 0.8, 0.8333, 0.8, 0.8333, 0.9, 0.7812, 0.9, 0.7812, 0.9, 0.8333, 0.9, 0.8333, 1.0, 0.7861, 1.0, 0.7861, -1.11e-16, 0.8333, -1.11e-16, 0.8333, 0.1, 0.7884, 0.1, 0.7884, 0.1, 0.8333, 0.1, 0.8333, 0.2, 0.7861, 0.2, 0.7861, 0.2, 0.8333, 0.2, 0.8333, 0.3, 0.7812, 0.3, 0.7812, 0.3, 0.8333, 0.3, 0.8333, 0.4, 0.7767, 0.4, 0.7767, 0.4, 0.8333, 0.4, 0.8333, 0.5, 0.7739, 0.5, 0.6667, 0.6, 0.727, 0.6, 0.7261, 0.7, 0.6667, 0.7, 0.6667, 0.7, 0.7261, 0.7, 0.7233, 0.8, 0.6667, 0.8, 0.6667, 0.8, 0.7233, 0.8, 0.7188, 0.9, 0.6667, 0.9, 0.6667, 0.9, 0.7188, 0.9, 0.7139, 1.0, 0.6667, 1.0, 0.6667, -1.11e-16, 0.7139, -1.11e-16, 0.7116, 0.1, 0.6667, 0.1, 0.6667, 0.1, 0.7116, 0.1, 0.7139, 0.2, 0.6667, 0.2, 0.6667, 0.2, 0.7139, 0.2, 0.7188, 0.3, 0.6667, 0.3, 0.6667, 0.3, 0.7188, 0.3, 0.7233, 0.4, 0.6667, 0.4, 0.6667, 0.4, 0.7233, 0.4, 0.7261, 0.5, 0.6667, 0.5, 0.1667, 0.5, 0.2261, 0.5, 0.227, 0.6, 0.1667, 0.6, 0.773, 0.6, 0.8333, 0.6, 0.8333, 0.7, 0.7739, 0.7, 0.8333, 0.6, 0.9167, 0.6, 0.9167, 0.7, 0.8333, 0.7, 0.8333, 0.7, 0.9167, 0.7, 0.9167, 0.8, 0.8333, 0.8, 0.8333, 0.8, 0.9167, 0.8, 0.9167, 0.9, 0.8333, 0.9, 0.8333, 0.9, 0.9167, 0.9, 0.9167, 1.0, 0.8333, 1.0, 0.8333, -1.11e-16, 0.9167, -1.11e-16, 0.9167, 0.1, 0.8333, 0.1, 0.8333, 0.1, 0.9167, 0.1, 0.9167, 0.2, 0.8333, 0.2, 0.8333, 0.2, 0.9167, 0.2, 0.9167, 0.3, 0.8333, 0.3, 0.8333, 0.3, 0.9167, 0.3, 0.9167, 0.4, 0.8333, 0.4, 0.8333, 0.4, 0.9167, 0.4, 0.9167, 0.5, 0.8333, 0.5, 0.8333, 0.5, 0.9167, 0.5, 0.9167, 0.6, 0.8333, 0.6, 0.9167, 0.6, 1.0, 0.6, 1.0, 0.7, 0.9167, 0.7, 0.9167, 0.7, 1.0, 0.7, 1.0, 0.8, 0.9167, 0.8, 0.9167, 0.8, 1.0, 0.8, 1.0, 0.9, 0.9167, 0.9, 0.9167, 0.9, 1.0, 0.9, 1.0, 1.0, 0.9167, 1.0, 0.9167, -1.11e-16, 1.0, -1.11e-16, 1.0, 0.1, 0.9167, 0.1, 0.9167, 0.1, 1.0, 0.1, 1.0, 0.2, 0.9167, 0.2, 0.9167, 0.2, 1.0, 0.2, 1.0, 0.3, 0.9167, 0.3, 0.9167, 0.3, 1.0, 0.3, 1.0, 0.4, 0.9167, 0.4, 0.9167, 0.4, 1.0, 0.4, 1.0, 0.5, 0.9167, 0.5, 0.9167, 0.5, 1.0, 0.5, 1.0, 0.6, 0.9167, 0.6, 2.22e-16, 0.6, 0.08333, 0.6, 0.08333, 0.7, 2.22e-16, 0.7, 2.22e-16, 0.7, 0.08333, 0.7, 0.08333, 0.8, 2.22e-16, 0.8, 2.22e-16, 0.8, 0.08333, 0.8, 0.08333, 0.9, 2.22e-16, 0.9, 2.22e-16, 0.9, 0.08333, 0.9, 0.08333, 1.0, 2.22e-16, 1.0, 2.22e-16, -1.11e-16, 0.08333, -1.11e-16, 0.08333, 0.1, 2.22e-16, 0.1, 2.22e-16, 0.1, 0.08333, 0.1, 0.08333, 0.2, 2.22e-16, 0.2, 2.22e-16, 0.2, 0.08333, 0.2, 0.08333, 0.3, 2.22e-16, 0.3, 2.22e-16, 0.3, 0.08333, 0.3, 0.08333, 0.4, 2.22e-16, 0.4, 2.22e-16, 0.4, 0.08333, 0.4, 0.08333, 0.5, 2.22e-16, 0.5, 2.22e-16, 0.5, 0.08333, 0.5, 0.08333, 0.6, 2.22e-16, 0.6, 0.08333, 0.6, 0.1667, 0.6, 0.1667, 0.7, 0.08333, 0.7, 0.08333, 0.7, 0.1667, 0.7, 0.1667, 0.8, 0.08333, 0.8, 0.08333, 0.8, 0.1667, 0.8, 0.1667, 0.9, 0.08333, 0.9, 0.08333, 0.9, 0.1667, 0.9, 0.1667, 1.0, 0.08333, 1.0, 0.08333, -1.11e-16, 0.1667, -1.11e-16, 0.1667, 0.1, 0.08333, 0.1, 0.08333, 0.1, 0.1667, 0.1, 0.1667, 0.2, 0.08333, 0.2, 0.08333, 0.2, 0.1667, 0.2, 0.1667, 0.3, 0.08333, 0.3, 0.08333, 0.3, 0.1667, 0.3, 0.1667, 0.4, 0.08333, 0.4, 0.08333, 0.4, 0.1667, 0.4, 0.1667, 0.5, 0.08333, 0.5, 0.08333, 0.5, 0.1667, 0.5, 0.1667, 0.6, 0.08333, 0.6, 0.2739, 0.5, 0.3333, 0.5, 0.3333, 0.6, 0.273, 0.6, 0.2739, 0.7, 0.3333, 0.7, 0.3333, 0.8, 0.2767, 0.8, 0.2767, 0.8, 0.3333, 0.8, 0.3333, 0.9, 0.2812, 0.9, 0.2812, 0.9, 0.3333, 0.9, 0.3333, 1.0, 0.2861, 1.0, 0.2861, -1.11e-16, 0.3333, -1.11e-16, 0.3333, 0.1, 0.2884, 0.1, 0.2884, 0.1, 0.3333, 0.1, 0.3333, 0.2, 0.2861, 0.2, 0.2861, 0.2, 0.3333, 0.2, 0.3333, 0.3, 0.2812, 0.3, 0.2812, 0.3, 0.3333, 0.3, 0.3333, 0.4, 0.2767, 0.4, 0.2767, 0.4, 0.3333, 0.4, 0.3333, 0.5, 0.2739, 0.5, 0.1667, 0.6, 0.227, 0.6, 0.2261, 0.7, 0.1667, 0.7, 0.1667, 0.7, 0.2261, 0.7, 0.2233, 0.8, 0.1667, 0.8, 0.1667, 0.8, 0.2233, 0.8, 0.2188, 0.9, 0.1667, 0.9, 0.1667, 0.9, 0.2188, 0.9, 0.2139, 1.0, 0.1667, 1.0, 0.1667, -1.11e-16, 0.2139, -1.11e-16, 0.2116, 0.1, 0.1667, 0.1, 0.1667, 0.1, 0.2116, 0.1, 0.2139, 0.2, 0.1667, 0.2, 0.1667, 0.2, 0.2139, 0.2, 0.2188, 0.3, 0.1667, 0.3, 0.1667, 0.3, 0.2188, 0.3, 0.2233, 0.4, 0.1667, 0.4, 0.1667, 0.4, 0.2233, 0.4, 0.2261, 0.5, 0.1667, 0.5, 0.273, 0.6, 0.3333, 0.6, 0.3333, 0.7, 0.2739, 0.7, 0.3333, 0.6, 0.4167, 0.6, 0.4167, 0.7, 0.3333, 0.7, 0.3333, 0.7, 0.4167, 0.7, 0.4167, 0.8, 0.3333, 0.8, 0.3333, 0.8, 0.4167, 0.8, 0.4167, 0.9, 0.3333, 0.9, 0.3333, 0.9, 0.4167, 0.9, 0.4167, 1.0, 0.3333, 1.0, 0.3333, -1.11e-16, 0.4167, -1.11e-16, 0.4167, 0.1, 0.3333, 0.1, 0.3333, 0.1, 0.4167, 0.1, 0.4167, 0.2, 0.3333, 0.2, 0.3333, 0.2, 0.4167, 0.2, 0.4167, 0.3, 0.3333, 0.3, 0.3333, 0.3, 0.4167, 0.3, 0.4167, 0.4, 0.3333, 0.4, 0.3333, 0.4, 0.4167, 0.4, 0.4167, 0.5, 0.3333, 0.5, 0.3333, 0.5, 0.4167, 0.5, 0.4167, 0.6, 0.3333, 0.6, 0.4167, 0.6, 0.5, 0.6, 0.5, 0.7, 0.4167, 0.7, 0.4167, 0.7, 0.5, 0.7, 0.5, 0.8, 0.4167, 0.8, 0.4167, 0.8, 0.5, 0.8, 0.5, 0.9, 0.4167, 0.9, 0.4167, 0.9, 0.5, 0.9, 0.5, 1.0, 0.4167, 1.0, 0.4167, -1.11e-16, 0.5, -1.11e-16, 0.5, 0.1, 0.4167, 0.1, 0.4167, 0.1, 0.5, 0.1, 0.5, 0.2, 0.4167, 0.2, 0.4167, 0.2, 0.5, 0.2, 0.5, 0.3, 0.4167, 0.3, 0.4167, 0.3, 0.5, 0.3, 0.5, 0.4, 0.4167, 0.4, 0.4167, 0.4, 0.5, 0.4, 0.5, 0.5, 0.4167, 0.5, 0.4167, 0.5, 0.5, 0.5, 0.5, 0.6, 0.4167, 0.6, 0.773, 0.6, 0.7739, 0.7, 0.7261, 0.7, 0.727, 0.6, 0.7739, 0.7, 0.7767, 0.8, 0.7233, 0.8, 0.7261, 0.7, 0.7767, 0.8, 0.7812, 0.9, 0.7188, 0.9, 0.7233, 0.8, 0.7812, 0.9, 0.7861, 1.0, 0.7139, 1.0, 0.7188, 0.9, 0.7861, -1.11e-16, 0.7884, 0.1, 0.7116, 0.1, 0.7139, -1.11e-16, 0.7884, 0.1, 0.7861, 0.2, 0.7139, 0.2, 0.7116, 0.1, 0.7861, 0.2, 0.7812, 0.3, 0.7188, 0.3, 0.7139, 0.2, 0.7812, 0.3, 0.7767, 0.4, 0.7233, 0.4, 0.7188, 0.3, 0.7767, 0.4, 0.7739, 0.5, 0.7261, 0.5, 0.7233, 0.4, 0.727, 0.6, 0.7261, 0.5, 0.7739, 0.5, 0.773, 0.6, 0.273, 0.6, 0.2739, 0.7, 0.2261, 0.7, 0.227, 0.6, 0.2739, 0.7, 0.2767, 0.8, 0.2233, 0.8, 0.2261, 0.7, 0.2767, 0.8, 0.2812, 0.9, 0.2188, 0.9, 0.2233, 0.8, 0.2812, 0.9, 0.2861, 1.0, 0.2139, 1.0, 0.2188, 0.9, 0.2861, -1.11e-16, 0.2884, 0.1, 0.2116, 0.1, 0.2139, -1.11e-16, 0.2884, 0.1, 0.2861, 0.2, 0.2139, 0.2, 0.2116, 0.1, 0.2861, 0.2, 0.2812, 0.3, 0.2188, 0.3, 0.2139, 0.2, 0.2812, 0.3, 0.2767, 0.4, 0.2233, 0.4, 0.2188, 0.3, 0.2767, 0.4, 0.2739, 0.5, 0.2261, 0.5, 0.2233, 0.4, 0.227, 0.6, 0.2261, 0.5, 0.2739, 0.5, 0.273, 0.6, 0.6667, 0.5, 0.7261, 0.5, 0.727, 0.6, 0.6667, 0.6])
me_torus.materials.append(mat_x)
me_torus.use_remesh_fix_poles = True
me_torus.use_remesh_preserve_attributes = False
me_torus.use_mirror_vertex_groups = False
me_torus.update()

# ---- objects
ob_torus = bpy.data.objects.new('Torus', me_torus)

# ---- transforms, parenting, visibility, modifiers, constraints
ob_torus.location = (0.0, 0.0, 0.0)
ob_torus.lineart.crease_threshold = 0.0

# ---- collection membership
col_collection.objects.link(ob_torus)

# ---- scene / render settings (as saved in the file)
scene.frame_start = 1; scene.frame_end = 250; scene.frame_set(1)
scene.render.engine = 'BLENDER_EEVEE_NEXT'
scene.cycles.use_denoising = False
scene.cycles.samples = 128
scene.cycles.sampling_pattern = 'TABULATED_SOBOL'
scene.cycles.use_adaptive_sampling = False
scene.cycles.use_light_tree = False
scene.view_settings.view_transform = 'Filmic'
bpy.context.view_layer.update()

# ---- added for rendering (the .blend has no active camera and no usable light): camera, sun
cam_auto = bpy.data.cameras.new('AutoCamera')
cam_auto.lens = 50.0
cam_auto.sensor_width = 36.0
cam_auto.clip_end = 1000.0
ob_auto_camera = bpy.data.objects.new('AutoCamera', cam_auto)
scene.collection.objects.link(ob_auto_camera)
ob_auto_camera.location = (12.4221, -10.8884, 7.25892)
ob_auto_camera.rotation_euler = (1.09748, -7.21219e-08, 0.694738)
scene.camera = ob_auto_camera
light_auto_sun = bpy.data.lights.new('AutoSun', 'SUN')
light_auto_sun.energy = 3.0
light_auto_sun.angle = 0.0523599
ob_auto_sun = bpy.data.objects.new('AutoSun', light_auto_sun)
scene.collection.objects.link(ob_auto_sun)
ob_auto_sun.rotation_euler = (0.872665, 0.174533, 0.523599)
bpy.context.view_layer.update()
